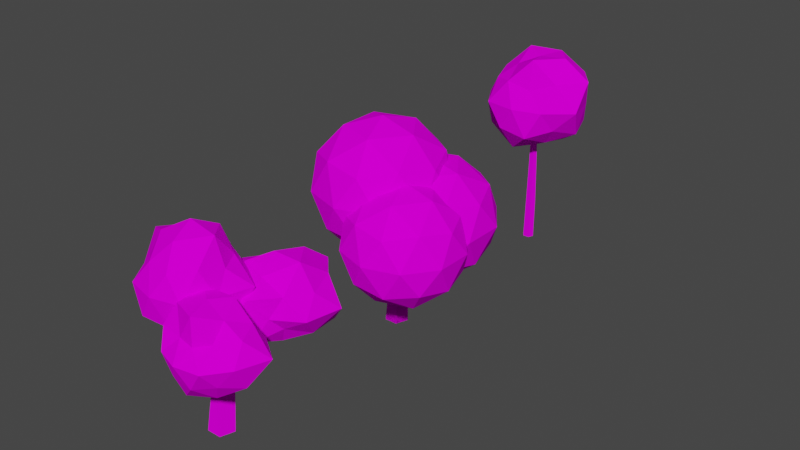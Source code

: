 # Source: Trees.blend  (saved by Blender 3.3.6; exported with 4.5.12 LTS)
import bpy
from mathutils import Matrix  # noqa: F401  (used for matrix-valued properties, if any)

bpy.ops.wm.read_factory_settings(use_empty=True)
scene = bpy.context.scene
scene.name = 'Scene'

# ---- collections
col_collection = bpy.data.collections.new('Collection'); scene.collection.children.link(col_collection)

# ---- images (referenced by path relative to the original .blend; pixels are not part of the script)
import os
ASSET_DIR = os.environ.get("B2B_ASSET_DIR", "")  # directory of the original .blend (textures are referenced by path, not embedded)
HERE = os.path.dirname(os.path.abspath(__file__))  # packed textures are extracted next to this script under _unpacked/

def load_image(name, relpath, width, height, colorspace="sRGB"):
    """Load a texture the original file referenced (path relative to the .blend, or extracted next to this script)."""
    p = next((c for c in (os.path.join(HERE, relpath), os.path.join(ASSET_DIR, relpath)) if relpath and os.path.exists(c)), "")
    if p:
        img = bpy.data.images.load(p, check_existing=True)
        img.name = name
    else:  # same state as the original file: an image datablock whose file is absent (Cycles renders it pink)
        img = bpy.data.images.new(name, width, height)
        img.source = "FILE"
        img.filepath = "//" + (relpath or name)
    img.colorspace_settings.name = colorspace
    return img
img_t_exterior_1_png = load_image('t_Exterior_1.png', 't_Exterior_1.png', 1024, 1024, 'sRGB')

# ---- materials (node trees are filled in below, after node groups)
mat_material_001 = bpy.data.materials.new('Material.001')
mat_material_001.use_transparent_shadow = False

# ---- material node trees
mat_material_001.use_nodes = True; mat_material_001.node_tree.nodes.clear()
_N = mat_material_001.node_tree.nodes; _L = mat_material_001.node_tree.links
n0 = _N.new('ShaderNodeBsdfPrincipled'); n0.name = 'Principled BSDF'; n0.location = (10, 300)
n0.distribution = 'GGX'
n0.subsurface_method = 'RANDOM_WALK_SKIN'
n0.inputs[3].default_value = 1.45
n0.inputs[13].default_value = 0.0
n0.inputs[27].default_value = (0.0, 0.0, 0.0, 1.0)
n0.inputs[28].default_value = 1.0
n1 = _N.new('ShaderNodeOutputMaterial'); n1.name = 'Material Output'; n1.location = (300, 300)
n2 = _N.new('ShaderNodeTexImage'); n2.name = 'Image Texture'; n2.location = (-280, 280)
n2.image = img_t_exterior_1_png
n2.interpolation = 'Closest'
_L.new(n0.outputs[0], n1.inputs[0])
_L.new(n2.outputs[0], n0.inputs[0])
n1.is_active_output = True

# ---- world
world_world = bpy.data.worlds.new('World'); scene.world = world_world
world_world.use_nodes = True; world_world.node_tree.nodes.clear()
_N = world_world.node_tree.nodes; _L = world_world.node_tree.links
n0 = _N.new('ShaderNodeOutputWorld'); n0.name = 'World Output'; n0.location = (300, 300)
n1 = _N.new('ShaderNodeBackground'); n1.name = 'Background'; n1.location = (10, 300)
n1.inputs[0].default_value = (0.05088, 0.05088, 0.05088, 1.0)
_L.new(n1.outputs[0], n0.inputs[0])
n0.is_active_output = True
world_world.color = (0.05088, 0.05088, 0.05088)
world_world.use_sun_shadow = False
world_world.sun_shadow_jitter_overblur = 0.0

# ---- meshes
me_cylinder = bpy.data.meshes.new('Cylinder')
me_cylinder.from_pydata([(-8.941e-09, 0.25, 0.0), (-8.921e-09, 0.116, 3.0), (0.2378, 0.07725, 0.0), (0.1103, 0.03585, 3.0), (0.1469, -0.2023, 0.0), (0.0682, -0.09387, 3.0), (-0.1469, -0.2023, 0.0), (-0.0682, -0.09387, 3.0), (-0.2378, 0.07725, 0.0), (-0.1103, 0.03585, 3.0), (0.02546, 0.2551, 0.9705), (0.03816, 0.2107, 1.948), (0.1943, 0.09345, 1.949), (0.2212, 0.1081, 0.971), (0.1313, -0.09088, 1.978), (0.1422, -0.123, 1.0), (-0.06374, -0.08759, 1.995), (-0.1023, -0.1189, 1.017), (-0.1213, 0.09877, 1.977), (-0.1745, 0.1148, 0.9991)], [], [(11, 1, 3, 12), (12, 3, 5, 14), (14, 5, 7, 16), (16, 7, 9, 18), (18, 9, 1, 11), (8, 19, 10, 0), (19, 18, 11, 10), (6, 17, 19, 8), (17, 16, 18, 19), (4, 15, 17, 6), (15, 14, 16, 17), (2, 13, 15, 4), (13, 12, 14, 15), (0, 10, 13, 2), (10, 11, 12, 13)])
_uv = me_cylinder.uv_layers.new(name='UVMap')
_uv.uv.foreach_set('vector', [0.3015, 0.03485, 0.3015, 0.2074, 0.2527, 0.2074, 0.2527, 0.03485, 0.4974, 0.03485, 0.4974, 0.2074, 0.4484, 0.2074, 0.4484, 0.03485, 0.4484, 0.03485, 0.4484, 0.2074, 0.3995, 0.2074, 0.3995, 0.03485, 0.3995, 0.03485, 0.3995, 0.2074, 0.3505, 0.2074, 0.3505, 0.03485, 0.3505, 0.03485, 0.3505, 0.2074, 0.3015, 0.2074, 0.3015, 0.03485, 0.3505, 0.03643, 0.3505, 0.2025, 0.3015, 0.2025, 0.3015, 0.03643, 0.3505, 0.03485, 0.3505, 0.1984, 0.3015, 0.1984, 0.3015, 0.03485, 0.3995, 0.03643, 0.3995, 0.2025, 0.3505, 0.2025, 0.3505, 0.03643, 0.3995, 0.03485, 0.3995, 0.1984, 0.3505, 0.1984, 0.3505, 0.03485, 0.4484, 0.03643, 0.4484, 0.2025, 0.3995, 0.2025, 0.3995, 0.03643, 0.4484, 0.03485, 0.4484, 0.1984, 0.3995, 0.1984, 0.3995, 0.03485, 0.4974, 0.03643, 0.4974, 0.2025, 0.4484, 0.2025, 0.4484, 0.03643, 0.4974, 0.03485, 0.4974, 0.1984, 0.4484, 0.1984, 0.4484, 0.03485, 0.3015, 0.03643, 0.3015, 0.2025, 0.2527, 0.2025, 0.2527, 0.03643, 0.3015, 0.03485, 0.3015, 0.1984, 0.2527, 0.1984, 0.2527, 0.03485])
me_cylinder.materials.append(mat_material_001)
me_cylinder.update()
me_icosphere = bpy.data.meshes.new('Icosphere')
me_icosphere.from_pydata([(-0.3599, -2.738e-09, 2.072), (0.3637, -0.5257, 2.625), (-0.6363, -0.8506, 2.625), (-1.254, -2.738e-09, 2.625), (-0.6363, 0.8506, 2.625), (0.3637, 0.5257, 2.625), (-0.08354, -0.8506, 3.519), (-1.084, -0.5257, 3.519), (-1.084, 0.5257, 3.519), (-0.08354, 0.8506, 3.519), (0.5345, -2.738e-09, 3.519), (-0.3599, -2.738e-09, 4.072), (-0.5224, -0.5, 2.221), (0.0654, -0.309, 2.221), (-0.09705, -0.809, 2.546), (0.4907, -2.738e-09, 2.546), (0.0654, 0.309, 2.221), (-0.8857, -2.738e-09, 2.221), (-1.048, -0.5, 2.546), (-0.5224, 0.5, 2.221), (-1.048, 0.5, 2.546), (-0.09705, 0.809, 2.546), (0.5911, -0.309, 3.072), (0.5911, 0.309, 3.072), (-0.3599, -1.0, 3.072), (0.2279, -0.809, 3.072), (-1.311, -0.309, 3.072), (-0.9477, -0.809, 3.072), (-0.9477, 0.809, 3.072), (-1.311, 0.309, 3.072), (0.2279, 0.809, 3.072), (-0.3599, 1.0, 3.072), (0.3283, -0.5, 3.598), (-0.6228, -0.809, 3.598), (-1.211, -2.738e-09, 3.598), (-0.6228, 0.809, 3.598), (0.3283, 0.5, 3.598), (-0.1975, -0.5, 3.923), (0.1658, -2.738e-09, 3.923), (-0.7852, -0.309, 3.923), (-0.7852, 0.309, 3.923), (-0.1975, 0.5, 3.923), (0.7062, -0.6109, 1.499), (1.299, -1.042, 1.952), (0.4797, -1.308, 1.952), (-0.02674, -0.6109, 1.952), (0.4797, 0.08621, 1.952), (1.299, -0.1801, 1.952), (0.9327, -1.308, 2.685), (0.1132, -1.042, 2.685), (0.1132, -0.1801, 2.685), (0.9327, 0.08621, 2.685), (1.439, -0.6109, 2.685), (0.7062, -0.6109, 3.138), (0.5731, -1.021, 1.622), (1.055, -0.8641, 1.622), (0.9216, -1.274, 1.888), (1.403, -0.6109, 1.888), (1.055, -0.3576, 1.622), (0.2754, -0.6109, 1.622), (0.1423, -1.021, 1.888), (0.5731, -0.2011, 1.622), (0.1423, -0.2011, 1.888), (0.9216, 0.05209, 1.888), (1.486, -0.8641, 2.319), (1.486, -0.3576, 2.319), (0.7062, -1.43, 2.319), (1.188, -1.274, 2.319), (-0.07315, -0.8641, 2.319), (0.2245, -1.274, 2.319), (0.2245, 0.0521, 2.319), (-0.07315, -0.3576, 2.319), (1.188, 0.0521, 2.319), (0.7062, 0.2086, 2.319), (1.27, -1.021, 2.75), (0.4908, -1.274, 2.75), (0.009132, -0.6109, 2.75), (0.4908, 0.05209, 2.75), (1.27, -0.2011, 2.75), (0.8393, -1.021, 3.016), (1.137, -0.6109, 3.016), (0.3577, -0.8641, 3.016), (0.3577, -0.3576, 3.016), (0.8393, -0.2011, 3.016), (0.4529, 0.4156, 1.646), (1.181, -0.1136, 2.099), (0.1747, -0.4406, 2.099), (-0.4474, 0.4156, 2.099), (0.1747, 1.272, 2.099), (1.181, 0.9447, 2.099), (0.7311, -0.4406, 2.832), (-0.2754, -0.1136, 2.832), (-0.2754, 0.9447, 2.832), (0.7311, 1.272, 2.832), (1.353, 0.4156, 2.832), (0.4529, 0.4156, 3.285), (0.2894, -0.08769, 1.768), (0.881, 0.1045, 1.768), (0.7175, -0.3987, 2.035), (1.309, 0.4156, 2.035), (0.881, 0.7266, 1.768), (-0.07624, 0.4156, 1.768), (-0.2398, -0.08769, 2.035), (0.2894, 0.9189, 1.768), (-0.2398, 0.9189, 2.035), (0.7175, 1.23, 2.035), (1.41, 0.1045, 2.465), (1.41, 0.7266, 2.465), (0.4529, -0.591, 2.465), (1.045, -0.3987, 2.465), (-0.5044, 0.1045, 2.465), (-0.1387, -0.3987, 2.465), (-0.1387, 1.23, 2.465), (-0.5044, 0.7266, 2.465), (1.045, 1.23, 2.465), (0.4529, 1.422, 2.465), (1.146, -0.08769, 2.896), (0.1883, -0.3987, 2.896), (-0.4033, 0.4156, 2.896), (0.1883, 1.23, 2.896), (1.146, 0.9189, 2.896), (0.6165, -0.08769, 3.163), (0.9821, 0.4156, 3.163), (0.02482, 0.1045, 3.163), (0.02482, 0.7266, 3.163), (0.6165, 0.9189, 3.163)], [], [(0, 13, 12), (1, 13, 15), (0, 12, 17), (0, 17, 19), (0, 19, 16), (1, 15, 22), (2, 14, 24), (3, 18, 26), (4, 20, 28), (5, 21, 30), (1, 22, 25), (2, 24, 27), (3, 26, 29), (4, 28, 31), (5, 30, 23), (6, 32, 37), (7, 33, 39), (8, 34, 40), (9, 35, 41), (10, 36, 38), (38, 41, 11), (38, 36, 41), (36, 9, 41), (41, 40, 11), (41, 35, 40), (35, 8, 40), (40, 39, 11), (40, 34, 39), (34, 7, 39), (39, 37, 11), (39, 33, 37), (33, 6, 37), (37, 38, 11), (37, 32, 38), (32, 10, 38), (23, 36, 10), (23, 30, 36), (30, 9, 36), (31, 35, 9), (31, 28, 35), (28, 8, 35), (29, 34, 8), (29, 26, 34), (26, 7, 34), (27, 33, 7), (27, 24, 33), (24, 6, 33), (25, 32, 6), (25, 22, 32), (22, 10, 32), (30, 31, 9), (30, 21, 31), (21, 4, 31), (28, 29, 8), (28, 20, 29), (20, 3, 29), (26, 27, 7), (26, 18, 27), (18, 2, 27), (24, 25, 6), (24, 14, 25), (14, 1, 25), (22, 23, 10), (22, 15, 23), (15, 5, 23), (16, 21, 5), (16, 19, 21), (19, 4, 21), (19, 20, 4), (19, 17, 20), (17, 3, 20), (17, 18, 3), (17, 12, 18), (12, 2, 18), (15, 16, 5), (15, 13, 16), (13, 0, 16), (12, 14, 2), (12, 13, 14), (13, 1, 14), (42, 55, 54), (43, 55, 57), (42, 54, 59), (42, 59, 61), (42, 61, 58), (43, 57, 64), (44, 56, 66), (45, 60, 68), (46, 62, 70), (47, 63, 72), (43, 64, 67), (44, 66, 69), (45, 68, 71), (46, 70, 73), (47, 72, 65), (48, 74, 79), (49, 75, 81), (50, 76, 82), (51, 77, 83), (52, 78, 80), (80, 83, 53), (80, 78, 83), (78, 51, 83), (83, 82, 53), (83, 77, 82), (77, 50, 82), (82, 81, 53), (82, 76, 81), (76, 49, 81), (81, 79, 53), (81, 75, 79), (75, 48, 79), (79, 80, 53), (79, 74, 80), (74, 52, 80), (65, 78, 52), (65, 72, 78), (72, 51, 78), (73, 77, 51), (73, 70, 77), (70, 50, 77), (71, 76, 50), (71, 68, 76), (68, 49, 76), (69, 75, 49), (69, 66, 75), (66, 48, 75), (67, 74, 48), (67, 64, 74), (64, 52, 74), (72, 73, 51), (72, 63, 73), (63, 46, 73), (70, 71, 50), (70, 62, 71), (62, 45, 71), (68, 69, 49), (68, 60, 69), (60, 44, 69), (66, 67, 48), (66, 56, 67), (56, 43, 67), (64, 65, 52), (64, 57, 65), (57, 47, 65), (58, 63, 47), (58, 61, 63), (61, 46, 63), (61, 62, 46), (61, 59, 62), (59, 45, 62), (59, 60, 45), (59, 54, 60), (54, 44, 60), (57, 58, 47), (57, 55, 58), (55, 42, 58), (54, 56, 44), (54, 55, 56), (55, 43, 56), (84, 97, 96), (85, 97, 99), (84, 96, 101), (84, 101, 103), (84, 103, 100), (85, 99, 106), (86, 98, 108), (87, 102, 110), (88, 104, 112), (89, 105, 114), (85, 106, 109), (86, 108, 111), (87, 110, 113), (88, 112, 115), (89, 114, 107), (90, 116, 121), (91, 117, 123), (92, 118, 124), (93, 119, 125), (94, 120, 122), (122, 125, 95), (122, 120, 125), (120, 93, 125), (125, 124, 95), (125, 119, 124), (119, 92, 124), (124, 123, 95), (124, 118, 123), (118, 91, 123), (123, 121, 95), (123, 117, 121), (117, 90, 121), (121, 122, 95), (121, 116, 122), (116, 94, 122), (107, 120, 94), (107, 114, 120), (114, 93, 120), (115, 119, 93), (115, 112, 119), (112, 92, 119), (113, 118, 92), (113, 110, 118), (110, 91, 118), (111, 117, 91), (111, 108, 117), (108, 90, 117), (109, 116, 90), (109, 106, 116), (106, 94, 116), (114, 115, 93), (114, 105, 115), (105, 88, 115), (112, 113, 92), (112, 104, 113), (104, 87, 113), (110, 111, 91), (110, 102, 111), (102, 86, 111), (108, 109, 90), (108, 98, 109), (98, 85, 109), (106, 107, 94), (106, 99, 107), (99, 89, 107), (100, 105, 89), (100, 103, 105), (103, 88, 105), (103, 104, 88), (103, 101, 104), (101, 87, 104), (101, 102, 87), (101, 96, 102), (96, 86, 102), (99, 100, 89), (99, 97, 100), (97, 84, 100), (96, 98, 86), (96, 97, 98), (97, 85, 98)])
_uv = me_icosphere.uv_layers.new(name='UVMap')
_uv.uv.foreach_set('vector', [0.0, 0.0, 0.06107, 3.807e-07, 0.03054, 0.05289, 0.06107, 0.1058, 0.03054, 0.05289, 0.09161, 0.05289, 0.0, 0.0, 0.06107, 3.237e-07, 0.03054, 0.05289, 0.0, 0.0, 0.06107, 3.237e-07, 0.03054, 0.05289, 0.0, 0.0, 0.06107, 3.237e-07, 0.03054, 0.05289, 0.06107, 0.1058, 0.09161, 0.05289, 0.1221, 0.1058, 0.06107, 0.1058, 0.09161, 0.05289, 0.1221, 0.1058, 0.06107, 0.1058, 0.09161, 0.05289, 0.1221, 0.1058, 0.06107, 0.1058, 0.09161, 0.05289, 0.1221, 0.1058, 0.06107, 0.1058, 0.09161, 0.05289, 0.1221, 0.1058, 0.06107, 0.1058, 0.1221, 0.1058, 0.09161, 0.1587, 0.06107, 0.1058, 0.1221, 0.1058, 0.09161, 0.1587, 0.06107, 0.1058, 0.1221, 0.1058, 0.09161, 0.1587, 0.06107, 0.1058, 0.1221, 0.1058, 0.09161, 0.1587, 0.06107, 0.1058, 0.1221, 0.1058, 0.09161, 0.1587, 0.1221, 0.2116, 0.1527, 0.1587, 0.1832, 0.2116, 0.1221, 0.2116, 0.1527, 0.1587, 0.1832, 0.2116, 0.1221, 0.2116, 0.1527, 0.1587, 0.1832, 0.2116, 0.1221, 0.2116, 0.1527, 0.1587, 0.1832, 0.2116, 0.1221, 0.2116, 0.1527, 0.1587, 0.1832, 0.2116, 0.1832, 0.2116, 0.2137, 0.1587, 0.2443, 0.2116, 0.1832, 0.2116, 0.1527, 0.1587, 0.2137, 0.1587, 0.1527, 0.1587, 0.1832, 0.1058, 0.2137, 0.1587, 0.1832, 0.2116, 0.2137, 0.1587, 0.2443, 0.2116, 0.1832, 0.2116, 0.1527, 0.1587, 0.2137, 0.1587, 0.1527, 0.1587, 0.1832, 0.1058, 0.2137, 0.1587, 0.1832, 0.2116, 0.2137, 0.1587, 0.2443, 0.2116, 0.1832, 0.2116, 0.1527, 0.1587, 0.2137, 0.1587, 0.1527, 0.1587, 0.1832, 0.1058, 0.2137, 0.1587, 0.1832, 0.2116, 0.2137, 0.1587, 0.2443, 0.2116, 0.1832, 0.2116, 0.1527, 0.1587, 0.2137, 0.1587, 0.1527, 0.1587, 0.1832, 0.1058, 0.2137, 0.1587, 0.1832, 0.2116, 0.2137, 0.1587, 0.2443, 0.2116, 0.1832, 0.2116, 0.1527, 0.1587, 0.2137, 0.1587, 0.1527, 0.1587, 0.1832, 0.1058, 0.2137, 0.1587, 0.09161, 0.1587, 0.1527, 0.1587, 0.1221, 0.2116, 0.09161, 0.1587, 0.1221, 0.1058, 0.1527, 0.1587, 0.1221, 0.1058, 0.1832, 0.1058, 0.1527, 0.1587, 0.09161, 0.1587, 0.1527, 0.1587, 0.1221, 0.2116, 0.09161, 0.1587, 0.1221, 0.1058, 0.1527, 0.1587, 0.1221, 0.1058, 0.1832, 0.1058, 0.1527, 0.1587, 0.09161, 0.1587, 0.1527, 0.1587, 0.1221, 0.2116, 0.09161, 0.1587, 0.1221, 0.1058, 0.1527, 0.1587, 0.1221, 0.1058, 0.1832, 0.1058, 0.1527, 0.1587, 0.09161, 0.1587, 0.1527, 0.1587, 0.1221, 0.2116, 0.09161, 0.1587, 0.1221, 0.1058, 0.1527, 0.1587, 0.1221, 0.1058, 0.1832, 0.1058, 0.1527, 0.1587, 0.09161, 0.1587, 0.1527, 0.1587, 0.1221, 0.2116, 0.09161, 0.1587, 0.1221, 0.1058, 0.1527, 0.1587, 0.1221, 0.1058, 0.1832, 0.1058, 0.1527, 0.1587, 0.1221, 0.1058, 0.1527, 0.05289, 0.1832, 0.1058, 0.1221, 0.1058, 0.09161, 0.05289, 0.1527, 0.05289, 0.09161, 0.05289, 0.1221, 6.656e-07, 0.1527, 0.05289, 0.1221, 0.1058, 0.1527, 0.05289, 0.1832, 0.1058, 0.1221, 0.1058, 0.09161, 0.05289, 0.1527, 0.05289, 0.09161, 0.05289, 0.1221, 6.656e-07, 0.1527, 0.05289, 0.1221, 0.1058, 0.1527, 0.05289, 0.1832, 0.1058, 0.1221, 0.1058, 0.09161, 0.05289, 0.1527, 0.05289, 0.09161, 0.05289, 0.1221, 6.656e-07, 0.1527, 0.05289, 0.1221, 0.1058, 0.1527, 0.05289, 0.1832, 0.1058, 0.1221, 0.1058, 0.09161, 0.05289, 0.1527, 0.05289, 0.09161, 0.05289, 0.1221, 6.93e-07, 0.1527, 0.05289, 0.1221, 0.1058, 0.1527, 0.05289, 0.1832, 0.1058, 0.1221, 0.1058, 0.09161, 0.05289, 0.1527, 0.05289, 0.09161, 0.05289, 0.1221, 6.383e-07, 0.1527, 0.05289, 0.03054, 0.05289, 0.09161, 0.05289, 0.06107, 0.1058, 0.03054, 0.05289, 0.06107, 3.237e-07, 0.09161, 0.05289, 0.06107, 3.237e-07, 0.1221, 6.656e-07, 0.09161, 0.05289, 0.03054, 0.05289, 0.09161, 0.05289, 0.06107, 0.1058, 0.03054, 0.05289, 0.06107, 3.237e-07, 0.09161, 0.05289, 0.06107, 3.237e-07, 0.1221, 6.656e-07, 0.09161, 0.05289, 0.03054, 0.05289, 0.09161, 0.05289, 0.06107, 0.1058, 0.03054, 0.05289, 0.06107, 3.237e-07, 0.09161, 0.05289, 0.06107, 3.237e-07, 0.1221, 6.656e-07, 0.09161, 0.05289, 0.09161, 0.05289, 0.06107, 3.237e-07, 0.1221, 6.383e-07, 0.09161, 0.05289, 0.03054, 0.05289, 0.06107, 3.237e-07, 0.03054, 0.05289, 0.0, 0.0, 0.06107, 3.237e-07, 0.03054, 0.05289, 0.09161, 0.05289, 0.06107, 0.1058, 0.03054, 0.05289, 0.06107, 3.807e-07, 0.09161, 0.05289, 0.06107, 3.807e-07, 0.1221, 6.93e-07, 0.09161, 0.05289, 0.0, 0.0, 0.06107, 3.807e-07, 0.03054, 0.05289, 0.06107, 0.1058, 0.03054, 0.05289, 0.09161, 0.05289, 0.0, 0.0, 0.06107, 3.237e-07, 0.03054, 0.05289, 0.0, 0.0, 0.06107, 3.237e-07, 0.03054, 0.05289, 0.0, 0.0, 0.06107, 3.237e-07, 0.03054, 0.05289, 0.06107, 0.1058, 0.09161, 0.05289, 0.1221, 0.1058, 0.06107, 0.1058, 0.09161, 0.05289, 0.1221, 0.1058, 0.06107, 0.1058, 0.09161, 0.05289, 0.1221, 0.1058, 0.06107, 0.1058, 0.09161, 0.05289, 0.1221, 0.1058, 0.06107, 0.1058, 0.09161, 0.05289, 0.1221, 0.1058, 0.06107, 0.1058, 0.1221, 0.1058, 0.09161, 0.1587, 0.06107, 0.1058, 0.1221, 0.1058, 0.09161, 0.1587, 0.06107, 0.1058, 0.1221, 0.1058, 0.09161, 0.1587, 0.06107, 0.1058, 0.1221, 0.1058, 0.09161, 0.1587, 0.06107, 0.1058, 0.1221, 0.1058, 0.09161, 0.1587, 0.1221, 0.2116, 0.1527, 0.1587, 0.1832, 0.2116, 0.1221, 0.2116, 0.1527, 0.1587, 0.1832, 0.2116, 0.1221, 0.2116, 0.1527, 0.1587, 0.1832, 0.2116, 0.1221, 0.2116, 0.1527, 0.1587, 0.1832, 0.2116, 0.1221, 0.2116, 0.1527, 0.1587, 0.1832, 0.2116, 0.1832, 0.2116, 0.2137, 0.1587, 0.2443, 0.2116, 0.1832, 0.2116, 0.1527, 0.1587, 0.2137, 0.1587, 0.1527, 0.1587, 0.1832, 0.1058, 0.2137, 0.1587, 0.1832, 0.2116, 0.2137, 0.1587, 0.2443, 0.2116, 0.1832, 0.2116, 0.1527, 0.1587, 0.2137, 0.1587, 0.1527, 0.1587, 0.1832, 0.1058, 0.2137, 0.1587, 0.1832, 0.2116, 0.2137, 0.1587, 0.2443, 0.2116, 0.1832, 0.2116, 0.1527, 0.1587, 0.2137, 0.1587, 0.1527, 0.1587, 0.1832, 0.1058, 0.2137, 0.1587, 0.1832, 0.2116, 0.2137, 0.1587, 0.2443, 0.2116, 0.1832, 0.2116, 0.1527, 0.1587, 0.2137, 0.1587, 0.1527, 0.1587, 0.1832, 0.1058, 0.2137, 0.1587, 0.1832, 0.2116, 0.2137, 0.1587, 0.2443, 0.2116, 0.1832, 0.2116, 0.1527, 0.1587, 0.2137, 0.1587, 0.1527, 0.1587, 0.1832, 0.1058, 0.2137, 0.1587, 0.09161, 0.1587, 0.1527, 0.1587, 0.1221, 0.2116, 0.09161, 0.1587, 0.1221, 0.1058, 0.1527, 0.1587, 0.1221, 0.1058, 0.1832, 0.1058, 0.1527, 0.1587, 0.09161, 0.1587, 0.1527, 0.1587, 0.1221, 0.2116, 0.09161, 0.1587, 0.1221, 0.1058, 0.1527, 0.1587, 0.1221, 0.1058, 0.1832, 0.1058, 0.1527, 0.1587, 0.09161, 0.1587, 0.1527, 0.1587, 0.1221, 0.2116, 0.09161, 0.1587, 0.1221, 0.1058, 0.1527, 0.1587, 0.1221, 0.1058, 0.1832, 0.1058, 0.1527, 0.1587, 0.09161, 0.1587, 0.1527, 0.1587, 0.1221, 0.2116, 0.09161, 0.1587, 0.1221, 0.1058, 0.1527, 0.1587, 0.1221, 0.1058, 0.1832, 0.1058, 0.1527, 0.1587, 0.09161, 0.1587, 0.1527, 0.1587, 0.1221, 0.2116, 0.09161, 0.1587, 0.1221, 0.1058, 0.1527, 0.1587, 0.1221, 0.1058, 0.1832, 0.1058, 0.1527, 0.1587, 0.1221, 0.1058, 0.1527, 0.05289, 0.1832, 0.1058, 0.1221, 0.1058, 0.09161, 0.05289, 0.1527, 0.05289, 0.09161, 0.05289, 0.1221, 6.656e-07, 0.1527, 0.05289, 0.1221, 0.1058, 0.1527, 0.05289, 0.1832, 0.1058, 0.1221, 0.1058, 0.09161, 0.05289, 0.1527, 0.05289, 0.09161, 0.05289, 0.1221, 6.656e-07, 0.1527, 0.05289, 0.1221, 0.1058, 0.1527, 0.05289, 0.1832, 0.1058, 0.1221, 0.1058, 0.09161, 0.05289, 0.1527, 0.05289, 0.09161, 0.05289, 0.1221, 6.656e-07, 0.1527, 0.05289, 0.1221, 0.1058, 0.1527, 0.05289, 0.1832, 0.1058, 0.1221, 0.1058, 0.09161, 0.05289, 0.1527, 0.05289, 0.09161, 0.05289, 0.1221, 6.93e-07, 0.1527, 0.05289, 0.1221, 0.1058, 0.1527, 0.05289, 0.1832, 0.1058, 0.1221, 0.1058, 0.09161, 0.05289, 0.1527, 0.05289, 0.09161, 0.05289, 0.1221, 6.383e-07, 0.1527, 0.05289, 0.03054, 0.05289, 0.09161, 0.05289, 0.06107, 0.1058, 0.03054, 0.05289, 0.06107, 3.237e-07, 0.09161, 0.05289, 0.06107, 3.237e-07, 0.1221, 6.656e-07, 0.09161, 0.05289, 0.03054, 0.05289, 0.09161, 0.05289, 0.06107, 0.1058, 0.03054, 0.05289, 0.06107, 3.237e-07, 0.09161, 0.05289, 0.06107, 3.237e-07, 0.1221, 6.656e-07, 0.09161, 0.05289, 0.03054, 0.05289, 0.09161, 0.05289, 0.06107, 0.1058, 0.03054, 0.05289, 0.06107, 3.237e-07, 0.09161, 0.05289, 0.06107, 3.237e-07, 0.1221, 6.656e-07, 0.09161, 0.05289, 0.09161, 0.05289, 0.06107, 3.237e-07, 0.1221, 6.383e-07, 0.09161, 0.05289, 0.03054, 0.05289, 0.06107, 3.237e-07, 0.03054, 0.05289, 0.0, 0.0, 0.06107, 3.237e-07, 0.03054, 0.05289, 0.09161, 0.05289, 0.06107, 0.1058, 0.03054, 0.05289, 0.06107, 3.807e-07, 0.09161, 0.05289, 0.06107, 3.807e-07, 0.1221, 6.93e-07, 0.09161, 0.05289, 0.0, 0.0, 0.06107, 3.807e-07, 0.03054, 0.05289, 0.06107, 0.1058, 0.03054, 0.05289, 0.09161, 0.05289, 0.0, 0.0, 0.06107, 3.237e-07, 0.03054, 0.05289, 0.0, 0.0, 0.06107, 3.237e-07, 0.03054, 0.05289, 0.0, 0.0, 0.06107, 3.237e-07, 0.03054, 0.05289, 0.06107, 0.1058, 0.09161, 0.05289, 0.1221, 0.1058, 0.06107, 0.1058, 0.09161, 0.05289, 0.1221, 0.1058, 0.06107, 0.1058, 0.09161, 0.05289, 0.1221, 0.1058, 0.06107, 0.1058, 0.09161, 0.05289, 0.1221, 0.1058, 0.06107, 0.1058, 0.09161, 0.05289, 0.1221, 0.1058, 0.06107, 0.1058, 0.1221, 0.1058, 0.09161, 0.1587, 0.06107, 0.1058, 0.1221, 0.1058, 0.09161, 0.1587, 0.06107, 0.1058, 0.1221, 0.1058, 0.09161, 0.1587, 0.06107, 0.1058, 0.1221, 0.1058, 0.09161, 0.1587, 0.06107, 0.1058, 0.1221, 0.1058, 0.09161, 0.1587, 0.1221, 0.2116, 0.1527, 0.1587, 0.1832, 0.2116, 0.1221, 0.2116, 0.1527, 0.1587, 0.1832, 0.2116, 0.1221, 0.2116, 0.1527, 0.1587, 0.1832, 0.2116, 0.1221, 0.2116, 0.1527, 0.1587, 0.1832, 0.2116, 0.1221, 0.2116, 0.1527, 0.1587, 0.1832, 0.2116, 0.1832, 0.2116, 0.2137, 0.1587, 0.2443, 0.2116, 0.1832, 0.2116, 0.1527, 0.1587, 0.2137, 0.1587, 0.1527, 0.1587, 0.1832, 0.1058, 0.2137, 0.1587, 0.1832, 0.2116, 0.2137, 0.1587, 0.2443, 0.2116, 0.1832, 0.2116, 0.1527, 0.1587, 0.2137, 0.1587, 0.1527, 0.1587, 0.1832, 0.1058, 0.2137, 0.1587, 0.1832, 0.2116, 0.2137, 0.1587, 0.2443, 0.2116, 0.1832, 0.2116, 0.1527, 0.1587, 0.2137, 0.1587, 0.1527, 0.1587, 0.1832, 0.1058, 0.2137, 0.1587, 0.1832, 0.2116, 0.2137, 0.1587, 0.2443, 0.2116, 0.1832, 0.2116, 0.1527, 0.1587, 0.2137, 0.1587, 0.1527, 0.1587, 0.1832, 0.1058, 0.2137, 0.1587, 0.1832, 0.2116, 0.2137, 0.1587, 0.2443, 0.2116, 0.1832, 0.2116, 0.1527, 0.1587, 0.2137, 0.1587, 0.1527, 0.1587, 0.1832, 0.1058, 0.2137, 0.1587, 0.09161, 0.1587, 0.1527, 0.1587, 0.1221, 0.2116, 0.09161, 0.1587, 0.1221, 0.1058, 0.1527, 0.1587, 0.1221, 0.1058, 0.1832, 0.1058, 0.1527, 0.1587, 0.09161, 0.1587, 0.1527, 0.1587, 0.1221, 0.2116, 0.09161, 0.1587, 0.1221, 0.1058, 0.1527, 0.1587, 0.1221, 0.1058, 0.1832, 0.1058, 0.1527, 0.1587, 0.09161, 0.1587, 0.1527, 0.1587, 0.1221, 0.2116, 0.09161, 0.1587, 0.1221, 0.1058, 0.1527, 0.1587, 0.1221, 0.1058, 0.1832, 0.1058, 0.1527, 0.1587, 0.09161, 0.1587, 0.1527, 0.1587, 0.1221, 0.2116, 0.09161, 0.1587, 0.1221, 0.1058, 0.1527, 0.1587, 0.1221, 0.1058, 0.1832, 0.1058, 0.1527, 0.1587, 0.09161, 0.1587, 0.1527, 0.1587, 0.1221, 0.2116, 0.09161, 0.1587, 0.1221, 0.1058, 0.1527, 0.1587, 0.1221, 0.1058, 0.1832, 0.1058, 0.1527, 0.1587, 0.1221, 0.1058, 0.1527, 0.05289, 0.1832, 0.1058, 0.1221, 0.1058, 0.09161, 0.05289, 0.1527, 0.05289, 0.09161, 0.05289, 0.1221, 6.656e-07, 0.1527, 0.05289, 0.1221, 0.1058, 0.1527, 0.05289, 0.1832, 0.1058, 0.1221, 0.1058, 0.09161, 0.05289, 0.1527, 0.05289, 0.09161, 0.05289, 0.1221, 6.656e-07, 0.1527, 0.05289, 0.1221, 0.1058, 0.1527, 0.05289, 0.1832, 0.1058, 0.1221, 0.1058, 0.09161, 0.05289, 0.1527, 0.05289, 0.09161, 0.05289, 0.1221, 6.656e-07, 0.1527, 0.05289, 0.1221, 0.1058, 0.1527, 0.05289, 0.1832, 0.1058, 0.1221, 0.1058, 0.09161, 0.05289, 0.1527, 0.05289, 0.09161, 0.05289, 0.1221, 6.93e-07, 0.1527, 0.05289, 0.1221, 0.1058, 0.1527, 0.05289, 0.1832, 0.1058, 0.1221, 0.1058, 0.09161, 0.05289, 0.1527, 0.05289, 0.09161, 0.05289, 0.1221, 6.383e-07, 0.1527, 0.05289, 0.03054, 0.05289, 0.09161, 0.05289, 0.06107, 0.1058, 0.03054, 0.05289, 0.06107, 3.237e-07, 0.09161, 0.05289, 0.06107, 3.237e-07, 0.1221, 6.656e-07, 0.09161, 0.05289, 0.03054, 0.05289, 0.09161, 0.05289, 0.06107, 0.1058, 0.03054, 0.05289, 0.06107, 3.237e-07, 0.09161, 0.05289, 0.06107, 3.237e-07, 0.1221, 6.656e-07, 0.09161, 0.05289, 0.03054, 0.05289, 0.09161, 0.05289, 0.06107, 0.1058, 0.03054, 0.05289, 0.06107, 3.237e-07, 0.09161, 0.05289, 0.06107, 3.237e-07, 0.1221, 6.656e-07, 0.09161, 0.05289, 0.09161, 0.05289, 0.06107, 3.237e-07, 0.1221, 6.383e-07, 0.09161, 0.05289, 0.03054, 0.05289, 0.06107, 3.237e-07, 0.03054, 0.05289, 0.0, 0.0, 0.06107, 3.237e-07, 0.03054, 0.05289, 0.09161, 0.05289, 0.06107, 0.1058, 0.03054, 0.05289, 0.06107, 3.807e-07, 0.09161, 0.05289, 0.06107, 3.807e-07, 0.1221, 6.93e-07, 0.09161, 0.05289])
me_icosphere.materials.append(mat_material_001)
me_icosphere.update()
me_cylinder_001 = bpy.data.meshes.new('Cylinder.001')
me_cylinder_001.from_pydata([(0.006433, 0.1238, 0.0), (0.005391, 0.08154, 3.0), (0.1276, 0.04435, 0.0), (0.07482, 0.0311, 3.0), (0.08131, -0.08416, 0.0), (0.0483, -0.05052, 3.0), (-0.06844, -0.08416, 0.0), (-0.03752, -0.05052, 3.0), (-0.1147, 0.04435, 0.0), (-0.06404, 0.0311, 3.0), (0.02064, 0.1159, 0.9705), (0.01981, 0.09349, 1.948), (0.1069, 0.03445, 1.949), (0.1299, 0.04184, 0.971), (0.07179, -0.05838, 1.978), (0.08583, -0.07458, 1.0), (-0.03706, -0.05673, 1.995), (-0.05068, -0.0725, 1.017), (-0.06919, 0.03713, 1.977), (-0.09097, 0.0452, 0.9991), (0.07517, -9.018e-09, 2.436), (0.8608, -0.5708, 3.141), (-0.2583, -1.026, 3.087), (-1.016, -9.018e-09, 3.081), (-0.237, 0.9608, 3.121), (0.9467, 0.6332, 3.088), (0.336, -0.8029, 4.048), (-0.6858, -0.5529, 4.097), (-0.7364, 0.5896, 4.128), (0.4131, 1.04, 4.173), (1.352, -9.018e-09, 4.265), (0.07517, -1.08e-08, 4.605), (-0.1359, -0.6495, 2.521), (0.5343, -0.3335, 2.708), (0.4024, -1.007, 2.972), (1.139, -9.265e-09, 2.969), (0.591, 0.3748, 2.595), (-0.5899, -9.018e-09, 2.55), (-0.7734, -0.6165, 2.978), (-0.08723, 0.4998, 2.776), (-0.7261, 0.5822, 3.014), (0.4007, 1.002, 2.975), (1.336, -0.4097, 3.626), (1.141, 0.3463, 3.626), (0.07517, -1.104, 3.626), (0.7401, -0.9152, 3.626), (-1.017, -0.3549, 3.626), (-0.6403, -0.9847, 3.626), (-0.6667, 1.021, 3.626), (-1.031, 0.3595, 3.626), (0.7351, 0.9083, 3.626), (0.07517, 1.225, 3.626), (0.8781, -0.5834, 4.24), (-0.2032, -0.8566, 4.183), (-0.8439, -9.018e-09, 4.194), (-0.271, 1.065, 4.319), (0.895, 0.5957, 4.253), (0.2821, -0.6367, 4.71), (0.7262, -8.196e-09, 4.68), (-0.3234, -0.2895, 4.423), (-0.44, 0.3743, 4.657), (0.2661, 0.5875, 4.626)], [], [(11, 1, 3, 12), (12, 3, 5, 14), (14, 5, 7, 16), (16, 7, 9, 18), (18, 9, 1, 11), (8, 19, 10, 0), (19, 18, 11, 10), (6, 17, 19, 8), (17, 16, 18, 19), (4, 15, 17, 6), (15, 14, 16, 17), (2, 13, 15, 4), (13, 12, 14, 15), (0, 10, 13, 2), (10, 11, 12, 13), (20, 33, 32), (21, 33, 35), (20, 32, 37), (20, 37, 39), (20, 39, 36), (21, 35, 42), (22, 34, 44), (23, 38, 46), (24, 40, 48), (25, 41, 50), (21, 42, 45), (22, 44, 47), (23, 46, 49), (24, 48, 51), (25, 50, 43), (26, 52, 57), (27, 53, 59), (28, 54, 60), (29, 55, 61), (30, 56, 58), (58, 61, 31), (58, 56, 61), (56, 29, 61), (61, 60, 31), (61, 55, 60), (55, 28, 60), (60, 59, 31), (60, 54, 59), (54, 27, 59), (59, 57, 31), (59, 53, 57), (53, 26, 57), (57, 58, 31), (57, 52, 58), (52, 30, 58), (43, 56, 30), (43, 50, 56), (50, 29, 56), (51, 55, 29), (51, 48, 55), (48, 28, 55), (49, 54, 28), (49, 46, 54), (46, 27, 54), (47, 53, 27), (47, 44, 53), (44, 26, 53), (45, 52, 26), (45, 42, 52), (42, 30, 52), (50, 51, 29), (50, 41, 51), (41, 24, 51), (48, 49, 28), (48, 40, 49), (40, 23, 49), (46, 47, 27), (46, 38, 47), (38, 22, 47), (44, 45, 26), (44, 34, 45), (34, 21, 45), (42, 43, 30), (42, 35, 43), (35, 25, 43), (36, 41, 25), (36, 39, 41), (39, 24, 41), (39, 40, 24), (39, 37, 40), (37, 23, 40), (37, 38, 23), (37, 32, 38), (32, 22, 38), (35, 36, 25), (35, 33, 36), (33, 20, 36), (32, 34, 22), (32, 33, 34), (33, 21, 34)])
_uv = me_cylinder_001.uv_layers.new(name='UVMap')
_uv.uv.foreach_set('vector', [0.3015, 0.03485, 0.3015, 0.2074, 0.2527, 0.2074, 0.2527, 0.03485, 0.4974, 0.03485, 0.4974, 0.2074, 0.4484, 0.2074, 0.4484, 0.03485, 0.4484, 0.03485, 0.4484, 0.2074, 0.3995, 0.2074, 0.3995, 0.03485, 0.3995, 0.03485, 0.3995, 0.2074, 0.3505, 0.2074, 0.3505, 0.03485, 0.3505, 0.03485, 0.3505, 0.2074, 0.3015, 0.2074, 0.3015, 0.03485, 0.3505, 0.03643, 0.3505, 0.2025, 0.3015, 0.2025, 0.3015, 0.03643, 0.3505, 0.03485, 0.3505, 0.1984, 0.3015, 0.1984, 0.3015, 0.03485, 0.3995, 0.03643, 0.3995, 0.2025, 0.3505, 0.2025, 0.3505, 0.03643, 0.3995, 0.03485, 0.3995, 0.1984, 0.3505, 0.1984, 0.3505, 0.03485, 0.4484, 0.03643, 0.4484, 0.2025, 0.3995, 0.2025, 0.3995, 0.03643, 0.4484, 0.03485, 0.4484, 0.1984, 0.3995, 0.1984, 0.3995, 0.03485, 0.4974, 0.03643, 0.4974, 0.2025, 0.4484, 0.2025, 0.4484, 0.03643, 0.4974, 0.03485, 0.4974, 0.1984, 0.4484, 0.1984, 0.4484, 0.03485, 0.3015, 0.03643, 0.3015, 0.2025, 0.2527, 0.2025, 0.2527, 0.03643, 0.3015, 0.03485, 0.3015, 0.1984, 0.2527, 0.1984, 0.2527, 0.03485, 0.0, 0.0, 0.06107, 3.807e-07, 0.03054, 0.05289, 0.06107, 0.1058, 0.03054, 0.05289, 0.09161, 0.05289, 0.0, 0.0, 0.06107, 3.237e-07, 0.03054, 0.05289, 0.0, 0.0, 0.06107, 3.237e-07, 0.03054, 0.05289, 0.0, 0.0, 0.06107, 3.237e-07, 0.03054, 0.05289, 0.06107, 0.1058, 0.09161, 0.05289, 0.1221, 0.1058, 0.06107, 0.1058, 0.09161, 0.05289, 0.1221, 0.1058, 0.06107, 0.1058, 0.09161, 0.05289, 0.1221, 0.1058, 0.06107, 0.1058, 0.09161, 0.05289, 0.1221, 0.1058, 0.06107, 0.1058, 0.09161, 0.05289, 0.1221, 0.1058, 0.06107, 0.1058, 0.1221, 0.1058, 0.09161, 0.1587, 0.06107, 0.1058, 0.1221, 0.1058, 0.09161, 0.1587, 0.06107, 0.1058, 0.1221, 0.1058, 0.09161, 0.1587, 0.06107, 0.1058, 0.1221, 0.1058, 0.09161, 0.1587, 0.06107, 0.1058, 0.1221, 0.1058, 0.09161, 0.1587, 0.1221, 0.2116, 0.1527, 0.1587, 0.1832, 0.2116, 0.1221, 0.2116, 0.1527, 0.1587, 0.1832, 0.2116, 0.1221, 0.2116, 0.1527, 0.1587, 0.1832, 0.2116, 0.1221, 0.2116, 0.1527, 0.1587, 0.1832, 0.2116, 0.1221, 0.2116, 0.1527, 0.1587, 0.1832, 0.2116, 0.1832, 0.2116, 0.2137, 0.1587, 0.2443, 0.2116, 0.1832, 0.2116, 0.1527, 0.1587, 0.2137, 0.1587, 0.1527, 0.1587, 0.1832, 0.1058, 0.2137, 0.1587, 0.1832, 0.2116, 0.2137, 0.1587, 0.2443, 0.2116, 0.1832, 0.2116, 0.1527, 0.1587, 0.2137, 0.1587, 0.1527, 0.1587, 0.1832, 0.1058, 0.2137, 0.1587, 0.1832, 0.2116, 0.2137, 0.1587, 0.2443, 0.2116, 0.1832, 0.2116, 0.1527, 0.1587, 0.2137, 0.1587, 0.1527, 0.1587, 0.1832, 0.1058, 0.2137, 0.1587, 0.1832, 0.2116, 0.2137, 0.1587, 0.2443, 0.2116, 0.1832, 0.2116, 0.1527, 0.1587, 0.2137, 0.1587, 0.1527, 0.1587, 0.1832, 0.1058, 0.2137, 0.1587, 0.1832, 0.2116, 0.2137, 0.1587, 0.2443, 0.2116, 0.1832, 0.2116, 0.1527, 0.1587, 0.2137, 0.1587, 0.1527, 0.1587, 0.1832, 0.1058, 0.2137, 0.1587, 0.09161, 0.1587, 0.1527, 0.1587, 0.1221, 0.2116, 0.09161, 0.1587, 0.1221, 0.1058, 0.1527, 0.1587, 0.1221, 0.1058, 0.1832, 0.1058, 0.1527, 0.1587, 0.09161, 0.1587, 0.1527, 0.1587, 0.1221, 0.2116, 0.09161, 0.1587, 0.1221, 0.1058, 0.1527, 0.1587, 0.1221, 0.1058, 0.1832, 0.1058, 0.1527, 0.1587, 0.09161, 0.1587, 0.1527, 0.1587, 0.1221, 0.2116, 0.09161, 0.1587, 0.1221, 0.1058, 0.1527, 0.1587, 0.1221, 0.1058, 0.1832, 0.1058, 0.1527, 0.1587, 0.09161, 0.1587, 0.1527, 0.1587, 0.1221, 0.2116, 0.09161, 0.1587, 0.1221, 0.1058, 0.1527, 0.1587, 0.1221, 0.1058, 0.1832, 0.1058, 0.1527, 0.1587, 0.09161, 0.1587, 0.1527, 0.1587, 0.1221, 0.2116, 0.09161, 0.1587, 0.1221, 0.1058, 0.1527, 0.1587, 0.1221, 0.1058, 0.1832, 0.1058, 0.1527, 0.1587, 0.1221, 0.1058, 0.1527, 0.05289, 0.1832, 0.1058, 0.1221, 0.1058, 0.09161, 0.05289, 0.1527, 0.05289, 0.09161, 0.05289, 0.1221, 6.656e-07, 0.1527, 0.05289, 0.1221, 0.1058, 0.1527, 0.05289, 0.1832, 0.1058, 0.1221, 0.1058, 0.09161, 0.05289, 0.1527, 0.05289, 0.09161, 0.05289, 0.1221, 6.656e-07, 0.1527, 0.05289, 0.1221, 0.1058, 0.1527, 0.05289, 0.1832, 0.1058, 0.1221, 0.1058, 0.09161, 0.05289, 0.1527, 0.05289, 0.09161, 0.05289, 0.1221, 6.656e-07, 0.1527, 0.05289, 0.1221, 0.1058, 0.1527, 0.05289, 0.1832, 0.1058, 0.1221, 0.1058, 0.09161, 0.05289, 0.1527, 0.05289, 0.09161, 0.05289, 0.1221, 6.93e-07, 0.1527, 0.05289, 0.1221, 0.1058, 0.1527, 0.05289, 0.1832, 0.1058, 0.1221, 0.1058, 0.09161, 0.05289, 0.1527, 0.05289, 0.09161, 0.05289, 0.1221, 6.383e-07, 0.1527, 0.05289, 0.03054, 0.05289, 0.09161, 0.05289, 0.06107, 0.1058, 0.03054, 0.05289, 0.06107, 3.237e-07, 0.09161, 0.05289, 0.06107, 3.237e-07, 0.1221, 6.656e-07, 0.09161, 0.05289, 0.03054, 0.05289, 0.09161, 0.05289, 0.06107, 0.1058, 0.03054, 0.05289, 0.06107, 3.237e-07, 0.09161, 0.05289, 0.06107, 3.237e-07, 0.1221, 6.656e-07, 0.09161, 0.05289, 0.03054, 0.05289, 0.09161, 0.05289, 0.06107, 0.1058, 0.03054, 0.05289, 0.06107, 3.237e-07, 0.09161, 0.05289, 0.06107, 3.237e-07, 0.1221, 6.656e-07, 0.09161, 0.05289, 0.09161, 0.05289, 0.06107, 3.237e-07, 0.1221, 6.383e-07, 0.09161, 0.05289, 0.03054, 0.05289, 0.06107, 3.237e-07, 0.03054, 0.05289, 0.0, 0.0, 0.06107, 3.237e-07, 0.03054, 0.05289, 0.09161, 0.05289, 0.06107, 0.1058, 0.03054, 0.05289, 0.06107, 3.807e-07, 0.09161, 0.05289, 0.06107, 3.807e-07, 0.1221, 6.93e-07, 0.09161, 0.05289])
me_cylinder_001.materials.append(mat_material_001)
me_cylinder_001.update()
me_cylinder_002 = bpy.data.meshes.new('Cylinder.002')
me_cylinder_002.from_pydata([(-0.0008184, 0.2665, 0.0), (-8.921e-09, 0.116, 3.0), (0.2543, 0.08117, 0.0), (0.1103, 0.03585, 3.0), (0.1569, -0.2187, 0.0), (0.0682, -0.09387, 3.0), (-0.1585, -0.2187, 0.0), (-0.0682, -0.09387, 3.0), (-0.2559, 0.08117, 0.0), (-0.1103, 0.03585, 3.0), (0.0265, 0.331, 0.9281), (0.03816, 0.3232, 1.938), (0.1943, 0.206, 1.938), (0.2366, 0.175, 0.9511), (0.1313, 0.02162, 1.967), (0.1518, -0.06638, 1.015), (-0.06374, 0.02491, 1.985), (-0.1106, -0.05951, 1.032), (-0.1213, 0.2113, 1.966), (-0.1881, 0.1861, 0.978), (0.008772, 0.1204, 1.342), (0.008772, 1.124, 1.983), (0.1031, 0.08615, 1.401), (0.05254, 1.108, 2.01), (0.06706, 0.03072, 1.497), (0.03582, 1.083, 2.055), (-0.04951, 0.03072, 1.497), (-0.01828, 1.083, 2.055), (-0.08553, 0.08615, 1.401), (-0.03499, 1.108, 2.01), (0.01887, 0.4548, 1.532), (0.02391, 0.7819, 1.742), (0.08583, 0.7588, 1.782), (0.09652, 0.4258, 1.583), (0.06085, 0.7322, 1.851), (0.06519, 0.3899, 1.668), (-0.01651, 0.7389, 1.853), (-0.03182, 0.3967, 1.67), (-0.03934, 0.7695, 1.786), (-0.06045, 0.4368, 1.586), (-0.3599, -2.372e-09, 2.199), (0.2527, -0.4451, 2.751), (-0.6756, -0.9716, 2.619), (-1.323, -2.738e-09, 2.648), (-0.6274, 0.8232, 2.697), (0.3095, 0.4864, 2.716), (-0.09127, -0.8268, 3.564), (-0.974, -0.4461, 3.509), (-0.9247, 0.4103, 3.479), (-0.1402, 0.6763, 3.485), (0.4407, -2.738e-09, 3.53), (-0.3599, -2.283e-09, 4.216), (-0.5307, -0.5256, 2.236), (0.1181, -0.3473, 2.174), (-0.07361, -0.8812, 2.557), (0.5623, -2.738e-09, 2.56), (0.05565, 0.3019, 2.299), (-0.8713, -2.593e-09, 2.302), (-1.099, -0.5369, 2.565), (-0.5241, 0.5052, 2.27), (-1.233, 0.6347, 2.462), (-0.04457, 0.9705, 2.499), (0.5401, -0.2924, 3.13), (0.7508, 0.3609, 3.13), (-0.3599, -1.029, 3.13), (0.2749, -0.8737, 3.13), (-1.358, -0.3243, 3.13), (-0.9921, -0.8702, 3.13), (-1.071, 0.9787, 3.13), (-1.411, 0.3414, 3.13), (0.1767, 0.7386, 3.13), (-0.3599, 0.983, 3.13), (0.3544, -0.519, 3.675), (-0.6043, -0.7522, 3.619), (-1.347, 6.553e-10, 3.74), (-0.5973, 0.7304, 3.604), (0.2132, 0.4164, 3.568), (-0.1826, -0.5457, 4.058), (0.2323, -3.073e-09, 4.088), (-0.788, -0.311, 3.986), (-0.7403, 0.2764, 3.891), (-0.1983, 0.4975, 3.976), (0.7062, -0.6655, 1.659), (1.303, -1.099, 2.086), (0.4873, -1.339, 2.101), (0.01647, -0.6655, 2.11), (0.4827, 0.02239, 2.093), (1.104, -0.3764, 2.209), (0.8765, -1.19, 2.73), (0.0865, -1.116, 2.838), (0.1511, -0.2622, 2.798), (0.9117, -0.03305, 2.787), (1.506, -0.6655, 2.855), (0.7062, -0.6655, 3.337), (0.5479, -1.153, 1.626), (1.084, -0.9398, 1.7), (0.9284, -1.349, 2.011), (1.527, -0.6655, 1.948), (1.118, -0.3665, 1.632), (0.3013, -0.6655, 1.8), (0.1926, -1.039, 2.063), (0.5626, -0.2235, 1.703), (0.03897, -0.1807, 1.945), (0.9518, 0.09034, 1.964), (1.584, -0.9508, 2.455), (1.807, -0.3079, 2.455), (0.7062, -1.492, 2.455), (1.24, -1.4, 2.455), (-0.1329, -0.9382, 2.455), (0.2259, -1.327, 2.455), (0.2621, -0.05421, 2.455), (0.1691, -0.491, 2.455), (1.249, 0.08105, 2.455), (0.7062, 0.1166, 2.455), (1.169, -1.002, 2.808), (0.5457, -1.16, 2.776), (-0.02696, -0.6655, 2.908), (0.5294, -0.1215, 2.808), (1.297, -0.236, 2.907), (0.8684, -1.165, 3.304), (1.093, -0.6655, 3.08), (0.3041, -0.9577, 3.259), (0.281, -0.3566, 3.305), (0.8556, -0.2058, 3.237), (0.4529, 1.123, 1.604), (1.051, 0.6884, 2.243), (0.1966, 0.3338, 2.19), (-0.4176, 1.123, 2.166), (0.1432, 2.076, 2.088), (1.285, 1.727, 2.073), (0.7755, 0.13, 2.965), (-0.3036, 0.5731, 2.902), (-0.234, 1.622, 2.851), (0.78, 2.129, 2.974), (1.399, 1.123, 2.908), (0.4529, 1.123, 3.408), (0.3041, 0.6647, 1.909), (0.8614, 0.8259, 1.864), (0.735, 0.2547, 2.043), (1.328, 1.123, 2.07), (0.897, 1.445, 1.78), (-0.03046, 1.123, 1.906), (-0.2249, 0.6303, 2.097), (0.2992, 1.596, 1.879), (-0.3511, 1.707, 1.985), (0.7318, 1.981, 2.051), (1.52, 0.7761, 2.515), (1.664, 1.516, 2.515), (0.4529, -0.1268, 2.515), (0.9565, 0.4296, 2.515), (-0.626, 0.7722, 2.515), (-0.3388, 0.03298, 2.515), (-0.2606, 2.105, 2.515), (-0.6722, 1.488, 2.515), (0.9794, 1.847, 2.515), (0.4529, 2.006, 2.515), (1.143, 0.6217, 2.943), (0.1646, 0.2352, 3.001), (-0.4231, 1.123, 2.96), (0.2046, 1.887, 2.908), (1.212, 1.675, 3.005), (0.6056, 0.6529, 3.144), (1.081, 1.123, 3.401), (0.03105, 0.8162, 3.197), (0.07333, 1.399, 3.097), (0.6344, 1.681, 3.324)], [], [(11, 1, 3, 12), (12, 3, 5, 14), (14, 5, 7, 16), (16, 7, 9, 18), (18, 9, 1, 11), (8, 19, 10, 0), (19, 18, 11, 10), (6, 17, 19, 8), (17, 16, 18, 19), (4, 15, 17, 6), (15, 14, 16, 17), (2, 13, 15, 4), (13, 12, 14, 15), (0, 10, 13, 2), (10, 11, 12, 13), (31, 21, 23, 32), (32, 23, 25, 34), (34, 25, 27, 36), (36, 27, 29, 38), (38, 29, 21, 31), (28, 39, 30, 20), (39, 38, 31, 30), (26, 37, 39, 28), (37, 36, 38, 39), (24, 35, 37, 26), (35, 34, 36, 37), (22, 33, 35, 24), (33, 32, 34, 35), (20, 30, 33, 22), (30, 31, 32, 33), (40, 53, 52), (41, 53, 55), (40, 52, 57), (40, 57, 59), (40, 59, 56), (41, 55, 62), (42, 54, 64), (43, 58, 66), (44, 60, 68), (45, 61, 70), (41, 62, 65), (42, 64, 67), (43, 66, 69), (44, 68, 71), (45, 70, 63), (46, 72, 77), (47, 73, 79), (48, 74, 80), (49, 75, 81), (50, 76, 78), (78, 81, 51), (78, 76, 81), (76, 49, 81), (81, 80, 51), (81, 75, 80), (75, 48, 80), (80, 79, 51), (80, 74, 79), (74, 47, 79), (79, 77, 51), (79, 73, 77), (73, 46, 77), (77, 78, 51), (77, 72, 78), (72, 50, 78), (63, 76, 50), (63, 70, 76), (70, 49, 76), (71, 75, 49), (71, 68, 75), (68, 48, 75), (69, 74, 48), (69, 66, 74), (66, 47, 74), (67, 73, 47), (67, 64, 73), (64, 46, 73), (65, 72, 46), (65, 62, 72), (62, 50, 72), (70, 71, 49), (70, 61, 71), (61, 44, 71), (68, 69, 48), (68, 60, 69), (60, 43, 69), (66, 67, 47), (66, 58, 67), (58, 42, 67), (64, 65, 46), (64, 54, 65), (54, 41, 65), (62, 63, 50), (62, 55, 63), (55, 45, 63), (56, 61, 45), (56, 59, 61), (59, 44, 61), (59, 60, 44), (59, 57, 60), (57, 43, 60), (57, 58, 43), (57, 52, 58), (52, 42, 58), (55, 56, 45), (55, 53, 56), (53, 40, 56), (52, 54, 42), (52, 53, 54), (53, 41, 54), (82, 95, 94), (83, 95, 97), (82, 94, 99), (82, 99, 101), (82, 101, 98), (83, 97, 104), (84, 96, 106), (85, 100, 108), (86, 102, 110), (87, 103, 112), (83, 104, 107), (84, 106, 109), (85, 108, 111), (86, 110, 113), (87, 112, 105), (88, 114, 119), (89, 115, 121), (90, 116, 122), (91, 117, 123), (92, 118, 120), (120, 123, 93), (120, 118, 123), (118, 91, 123), (123, 122, 93), (123, 117, 122), (117, 90, 122), (122, 121, 93), (122, 116, 121), (116, 89, 121), (121, 119, 93), (121, 115, 119), (115, 88, 119), (119, 120, 93), (119, 114, 120), (114, 92, 120), (105, 118, 92), (105, 112, 118), (112, 91, 118), (113, 117, 91), (113, 110, 117), (110, 90, 117), (111, 116, 90), (111, 108, 116), (108, 89, 116), (109, 115, 89), (109, 106, 115), (106, 88, 115), (107, 114, 88), (107, 104, 114), (104, 92, 114), (112, 113, 91), (112, 103, 113), (103, 86, 113), (110, 111, 90), (110, 102, 111), (102, 85, 111), (108, 109, 89), (108, 100, 109), (100, 84, 109), (106, 107, 88), (106, 96, 107), (96, 83, 107), (104, 105, 92), (104, 97, 105), (97, 87, 105), (98, 103, 87), (98, 101, 103), (101, 86, 103), (101, 102, 86), (101, 99, 102), (99, 85, 102), (99, 100, 85), (99, 94, 100), (94, 84, 100), (97, 98, 87), (97, 95, 98), (95, 82, 98), (94, 96, 84), (94, 95, 96), (95, 83, 96), (124, 137, 136), (125, 137, 139), (124, 136, 141), (124, 141, 143), (124, 143, 140), (125, 139, 146), (126, 138, 148), (127, 142, 150), (128, 144, 152), (129, 145, 154), (125, 146, 149), (126, 148, 151), (127, 150, 153), (128, 152, 155), (129, 154, 147), (130, 156, 161), (131, 157, 163), (132, 158, 164), (133, 159, 165), (134, 160, 162), (162, 165, 135), (162, 160, 165), (160, 133, 165), (165, 164, 135), (165, 159, 164), (159, 132, 164), (164, 163, 135), (164, 158, 163), (158, 131, 163), (163, 161, 135), (163, 157, 161), (157, 130, 161), (161, 162, 135), (161, 156, 162), (156, 134, 162), (147, 160, 134), (147, 154, 160), (154, 133, 160), (155, 159, 133), (155, 152, 159), (152, 132, 159), (153, 158, 132), (153, 150, 158), (150, 131, 158), (151, 157, 131), (151, 148, 157), (148, 130, 157), (149, 156, 130), (149, 146, 156), (146, 134, 156), (154, 155, 133), (154, 145, 155), (145, 128, 155), (152, 153, 132), (152, 144, 153), (144, 127, 153), (150, 151, 131), (150, 142, 151), (142, 126, 151), (148, 149, 130), (148, 138, 149), (138, 125, 149), (146, 147, 134), (146, 139, 147), (139, 129, 147), (140, 145, 129), (140, 143, 145), (143, 128, 145), (143, 144, 128), (143, 141, 144), (141, 127, 144), (141, 142, 127), (141, 136, 142), (136, 126, 142), (139, 140, 129), (139, 137, 140), (137, 124, 140), (136, 138, 126), (136, 137, 138), (137, 125, 138)])
_uv = me_cylinder_002.uv_layers.new(name='UVMap')
_uv.uv.foreach_set('vector', [0.3015, 0.03485, 0.3015, 0.2074, 0.2527, 0.2074, 0.2527, 0.03485, 0.4974, 0.03485, 0.4974, 0.2074, 0.4484, 0.2074, 0.4484, 0.03485, 0.4484, 0.03485, 0.4484, 0.2074, 0.3995, 0.2074, 0.3995, 0.03485, 0.3995, 0.03485, 0.3995, 0.2074, 0.3505, 0.2074, 0.3505, 0.03485, 0.3505, 0.03485, 0.3505, 0.2074, 0.3015, 0.2074, 0.3015, 0.03485, 0.3505, 0.03643, 0.3505, 0.2025, 0.3015, 0.2025, 0.3015, 0.03643, 0.3505, 0.03485, 0.3505, 0.1984, 0.3015, 0.1984, 0.3015, 0.03485, 0.3995, 0.03643, 0.3995, 0.2025, 0.3505, 0.2025, 0.3505, 0.03643, 0.3995, 0.03485, 0.3995, 0.1984, 0.3505, 0.1984, 0.3505, 0.03485, 0.4484, 0.03643, 0.4484, 0.2025, 0.3995, 0.2025, 0.3995, 0.03643, 0.4484, 0.03485, 0.4484, 0.1984, 0.3995, 0.1984, 0.3995, 0.03485, 0.4974, 0.03643, 0.4974, 0.2025, 0.4484, 0.2025, 0.4484, 0.03643, 0.4974, 0.03485, 0.4974, 0.1984, 0.4484, 0.1984, 0.4484, 0.03485, 0.3015, 0.03643, 0.3015, 0.2025, 0.2527, 0.2025, 0.2527, 0.03643, 0.3015, 0.03485, 0.3015, 0.1984, 0.2527, 0.1984, 0.2527, 0.03485, 0.3015, 0.03485, 0.3015, 0.2074, 0.2527, 0.2074, 0.2527, 0.03485, 0.4974, 0.03485, 0.4974, 0.2074, 0.4484, 0.2074, 0.4484, 0.03485, 0.4484, 0.03485, 0.4484, 0.2074, 0.3995, 0.2074, 0.3995, 0.03485, 0.3995, 0.03485, 0.3995, 0.2074, 0.3505, 0.2074, 0.3505, 0.03485, 0.3505, 0.03485, 0.3505, 0.2074, 0.3015, 0.2074, 0.3015, 0.03485, 0.3505, 0.03643, 0.3505, 0.2025, 0.3015, 0.2025, 0.3015, 0.03643, 0.3505, 0.03485, 0.3505, 0.1984, 0.3015, 0.1984, 0.3015, 0.03485, 0.3995, 0.03643, 0.3995, 0.2025, 0.3505, 0.2025, 0.3505, 0.03643, 0.3995, 0.03485, 0.3995, 0.1984, 0.3505, 0.1984, 0.3505, 0.03485, 0.4484, 0.03643, 0.4484, 0.2025, 0.3995, 0.2025, 0.3995, 0.03643, 0.4484, 0.03485, 0.4484, 0.1984, 0.3995, 0.1984, 0.3995, 0.03485, 0.4974, 0.03643, 0.4974, 0.2025, 0.4484, 0.2025, 0.4484, 0.03643, 0.4974, 0.03485, 0.4974, 0.1984, 0.4484, 0.1984, 0.4484, 0.03485, 0.3015, 0.03643, 0.3015, 0.2025, 0.2527, 0.2025, 0.2527, 0.03643, 0.3015, 0.03485, 0.3015, 0.1984, 0.2527, 0.1984, 0.2527, 0.03485, 0.0, 0.0, 0.06107, 3.807e-07, 0.03054, 0.05289, 0.06107, 0.1058, 0.03054, 0.05289, 0.09161, 0.05289, 0.0, 0.0, 0.06107, 3.237e-07, 0.03054, 0.05289, 0.0, 0.0, 0.06107, 3.237e-07, 0.03054, 0.05289, 0.0, 0.0, 0.06107, 3.237e-07, 0.03054, 0.05289, 0.06107, 0.1058, 0.09161, 0.05289, 0.1221, 0.1058, 0.06107, 0.1058, 0.09161, 0.05289, 0.1221, 0.1058, 0.06107, 0.1058, 0.09161, 0.05289, 0.1221, 0.1058, 0.06107, 0.1058, 0.09161, 0.05289, 0.1221, 0.1058, 0.06107, 0.1058, 0.09161, 0.05289, 0.1221, 0.1058, 0.06107, 0.1058, 0.1221, 0.1058, 0.09161, 0.1587, 0.06107, 0.1058, 0.1221, 0.1058, 0.09161, 0.1587, 0.06107, 0.1058, 0.1221, 0.1058, 0.09161, 0.1587, 0.06107, 0.1058, 0.1221, 0.1058, 0.09161, 0.1587, 0.06107, 0.1058, 0.1221, 0.1058, 0.09161, 0.1587, 0.1221, 0.2116, 0.1527, 0.1587, 0.1832, 0.2116, 0.1221, 0.2116, 0.1527, 0.1587, 0.1832, 0.2116, 0.1221, 0.2116, 0.1527, 0.1587, 0.1832, 0.2116, 0.1221, 0.2116, 0.1527, 0.1587, 0.1832, 0.2116, 0.1221, 0.2116, 0.1527, 0.1587, 0.1832, 0.2116, 0.1832, 0.2116, 0.2137, 0.1587, 0.2443, 0.2116, 0.1832, 0.2116, 0.1527, 0.1587, 0.2137, 0.1587, 0.1527, 0.1587, 0.1832, 0.1058, 0.2137, 0.1587, 0.1832, 0.2116, 0.2137, 0.1587, 0.2443, 0.2116, 0.1832, 0.2116, 0.1527, 0.1587, 0.2137, 0.1587, 0.1527, 0.1587, 0.1832, 0.1058, 0.2137, 0.1587, 0.1832, 0.2116, 0.2137, 0.1587, 0.2443, 0.2116, 0.1832, 0.2116, 0.1527, 0.1587, 0.2137, 0.1587, 0.1527, 0.1587, 0.1832, 0.1058, 0.2137, 0.1587, 0.1832, 0.2116, 0.2137, 0.1587, 0.2443, 0.2116, 0.1832, 0.2116, 0.1527, 0.1587, 0.2137, 0.1587, 0.1527, 0.1587, 0.1832, 0.1058, 0.2137, 0.1587, 0.1832, 0.2116, 0.2137, 0.1587, 0.2443, 0.2116, 0.1832, 0.2116, 0.1527, 0.1587, 0.2137, 0.1587, 0.1527, 0.1587, 0.1832, 0.1058, 0.2137, 0.1587, 0.09161, 0.1587, 0.1527, 0.1587, 0.1221, 0.2116, 0.09161, 0.1587, 0.1221, 0.1058, 0.1527, 0.1587, 0.1221, 0.1058, 0.1832, 0.1058, 0.1527, 0.1587, 0.09161, 0.1587, 0.1527, 0.1587, 0.1221, 0.2116, 0.09161, 0.1587, 0.1221, 0.1058, 0.1527, 0.1587, 0.1221, 0.1058, 0.1832, 0.1058, 0.1527, 0.1587, 0.09161, 0.1587, 0.1527, 0.1587, 0.1221, 0.2116, 0.09161, 0.1587, 0.1221, 0.1058, 0.1527, 0.1587, 0.1221, 0.1058, 0.1832, 0.1058, 0.1527, 0.1587, 0.09161, 0.1587, 0.1527, 0.1587, 0.1221, 0.2116, 0.09161, 0.1587, 0.1221, 0.1058, 0.1527, 0.1587, 0.1221, 0.1058, 0.1832, 0.1058, 0.1527, 0.1587, 0.09161, 0.1587, 0.1527, 0.1587, 0.1221, 0.2116, 0.09161, 0.1587, 0.1221, 0.1058, 0.1527, 0.1587, 0.1221, 0.1058, 0.1832, 0.1058, 0.1527, 0.1587, 0.1221, 0.1058, 0.1527, 0.05289, 0.1832, 0.1058, 0.1221, 0.1058, 0.09161, 0.05289, 0.1527, 0.05289, 0.09161, 0.05289, 0.1221, 6.656e-07, 0.1527, 0.05289, 0.1221, 0.1058, 0.1527, 0.05289, 0.1832, 0.1058, 0.1221, 0.1058, 0.09161, 0.05289, 0.1527, 0.05289, 0.09161, 0.05289, 0.1221, 6.656e-07, 0.1527, 0.05289, 0.1221, 0.1058, 0.1527, 0.05289, 0.1832, 0.1058, 0.1221, 0.1058, 0.09161, 0.05289, 0.1527, 0.05289, 0.09161, 0.05289, 0.1221, 6.656e-07, 0.1527, 0.05289, 0.1221, 0.1058, 0.1527, 0.05289, 0.1832, 0.1058, 0.1221, 0.1058, 0.09161, 0.05289, 0.1527, 0.05289, 0.09161, 0.05289, 0.1221, 6.93e-07, 0.1527, 0.05289, 0.1221, 0.1058, 0.1527, 0.05289, 0.1832, 0.1058, 0.1221, 0.1058, 0.09161, 0.05289, 0.1527, 0.05289, 0.09161, 0.05289, 0.1221, 6.383e-07, 0.1527, 0.05289, 0.03054, 0.05289, 0.09161, 0.05289, 0.06107, 0.1058, 0.03054, 0.05289, 0.06107, 3.237e-07, 0.09161, 0.05289, 0.06107, 3.237e-07, 0.1221, 6.656e-07, 0.09161, 0.05289, 0.03054, 0.05289, 0.09161, 0.05289, 0.06107, 0.1058, 0.03054, 0.05289, 0.06107, 3.237e-07, 0.09161, 0.05289, 0.06107, 3.237e-07, 0.1221, 6.656e-07, 0.09161, 0.05289, 0.03054, 0.05289, 0.09161, 0.05289, 0.06107, 0.1058, 0.03054, 0.05289, 0.06107, 3.237e-07, 0.09161, 0.05289, 0.06107, 3.237e-07, 0.1221, 6.656e-07, 0.09161, 0.05289, 0.09161, 0.05289, 0.06107, 3.237e-07, 0.1221, 6.383e-07, 0.09161, 0.05289, 0.03054, 0.05289, 0.06107, 3.237e-07, 0.03054, 0.05289, 0.0, 0.0, 0.06107, 3.237e-07, 0.03054, 0.05289, 0.09161, 0.05289, 0.06107, 0.1058, 0.03054, 0.05289, 0.06107, 3.807e-07, 0.09161, 0.05289, 0.06107, 3.807e-07, 0.1221, 6.93e-07, 0.09161, 0.05289, 0.0, 0.0, 0.06107, 3.807e-07, 0.03054, 0.05289, 0.06107, 0.1058, 0.03054, 0.05289, 0.09161, 0.05289, 0.0, 0.0, 0.06107, 3.237e-07, 0.03054, 0.05289, 0.0, 0.0, 0.06107, 3.237e-07, 0.03054, 0.05289, 0.0, 0.0, 0.06107, 3.237e-07, 0.03054, 0.05289, 0.06107, 0.1058, 0.09161, 0.05289, 0.1221, 0.1058, 0.06107, 0.1058, 0.09161, 0.05289, 0.1221, 0.1058, 0.06107, 0.1058, 0.09161, 0.05289, 0.1221, 0.1058, 0.06107, 0.1058, 0.09161, 0.05289, 0.1221, 0.1058, 0.06107, 0.1058, 0.09161, 0.05289, 0.1221, 0.1058, 0.06107, 0.1058, 0.1221, 0.1058, 0.09161, 0.1587, 0.06107, 0.1058, 0.1221, 0.1058, 0.09161, 0.1587, 0.06107, 0.1058, 0.1221, 0.1058, 0.09161, 0.1587, 0.06107, 0.1058, 0.1221, 0.1058, 0.09161, 0.1587, 0.06107, 0.1058, 0.1221, 0.1058, 0.09161, 0.1587, 0.1221, 0.2116, 0.1527, 0.1587, 0.1832, 0.2116, 0.1221, 0.2116, 0.1527, 0.1587, 0.1832, 0.2116, 0.1221, 0.2116, 0.1527, 0.1587, 0.1832, 0.2116, 0.1221, 0.2116, 0.1527, 0.1587, 0.1832, 0.2116, 0.1221, 0.2116, 0.1527, 0.1587, 0.1832, 0.2116, 0.1832, 0.2116, 0.2137, 0.1587, 0.2443, 0.2116, 0.1832, 0.2116, 0.1527, 0.1587, 0.2137, 0.1587, 0.1527, 0.1587, 0.1832, 0.1058, 0.2137, 0.1587, 0.1832, 0.2116, 0.2137, 0.1587, 0.2443, 0.2116, 0.1832, 0.2116, 0.1527, 0.1587, 0.2137, 0.1587, 0.1527, 0.1587, 0.1832, 0.1058, 0.2137, 0.1587, 0.1832, 0.2116, 0.2137, 0.1587, 0.2443, 0.2116, 0.1832, 0.2116, 0.1527, 0.1587, 0.2137, 0.1587, 0.1527, 0.1587, 0.1832, 0.1058, 0.2137, 0.1587, 0.1832, 0.2116, 0.2137, 0.1587, 0.2443, 0.2116, 0.1832, 0.2116, 0.1527, 0.1587, 0.2137, 0.1587, 0.1527, 0.1587, 0.1832, 0.1058, 0.2137, 0.1587, 0.1832, 0.2116, 0.2137, 0.1587, 0.2443, 0.2116, 0.1832, 0.2116, 0.1527, 0.1587, 0.2137, 0.1587, 0.1527, 0.1587, 0.1832, 0.1058, 0.2137, 0.1587, 0.09161, 0.1587, 0.1527, 0.1587, 0.1221, 0.2116, 0.09161, 0.1587, 0.1221, 0.1058, 0.1527, 0.1587, 0.1221, 0.1058, 0.1832, 0.1058, 0.1527, 0.1587, 0.09161, 0.1587, 0.1527, 0.1587, 0.1221, 0.2116, 0.09161, 0.1587, 0.1221, 0.1058, 0.1527, 0.1587, 0.1221, 0.1058, 0.1832, 0.1058, 0.1527, 0.1587, 0.09161, 0.1587, 0.1527, 0.1587, 0.1221, 0.2116, 0.09161, 0.1587, 0.1221, 0.1058, 0.1527, 0.1587, 0.1221, 0.1058, 0.1832, 0.1058, 0.1527, 0.1587, 0.09161, 0.1587, 0.1527, 0.1587, 0.1221, 0.2116, 0.09161, 0.1587, 0.1221, 0.1058, 0.1527, 0.1587, 0.1221, 0.1058, 0.1832, 0.1058, 0.1527, 0.1587, 0.09161, 0.1587, 0.1527, 0.1587, 0.1221, 0.2116, 0.09161, 0.1587, 0.1221, 0.1058, 0.1527, 0.1587, 0.1221, 0.1058, 0.1832, 0.1058, 0.1527, 0.1587, 0.1221, 0.1058, 0.1527, 0.05289, 0.1832, 0.1058, 0.1221, 0.1058, 0.09161, 0.05289, 0.1527, 0.05289, 0.09161, 0.05289, 0.1221, 6.656e-07, 0.1527, 0.05289, 0.1221, 0.1058, 0.1527, 0.05289, 0.1832, 0.1058, 0.1221, 0.1058, 0.09161, 0.05289, 0.1527, 0.05289, 0.09161, 0.05289, 0.1221, 6.656e-07, 0.1527, 0.05289, 0.1221, 0.1058, 0.1527, 0.05289, 0.1832, 0.1058, 0.1221, 0.1058, 0.09161, 0.05289, 0.1527, 0.05289, 0.09161, 0.05289, 0.1221, 6.656e-07, 0.1527, 0.05289, 0.1221, 0.1058, 0.1527, 0.05289, 0.1832, 0.1058, 0.1221, 0.1058, 0.09161, 0.05289, 0.1527, 0.05289, 0.09161, 0.05289, 0.1221, 6.93e-07, 0.1527, 0.05289, 0.1221, 0.1058, 0.1527, 0.05289, 0.1832, 0.1058, 0.1221, 0.1058, 0.09161, 0.05289, 0.1527, 0.05289, 0.09161, 0.05289, 0.1221, 6.383e-07, 0.1527, 0.05289, 0.03054, 0.05289, 0.09161, 0.05289, 0.06107, 0.1058, 0.03054, 0.05289, 0.06107, 3.237e-07, 0.09161, 0.05289, 0.06107, 3.237e-07, 0.1221, 6.656e-07, 0.09161, 0.05289, 0.03054, 0.05289, 0.09161, 0.05289, 0.06107, 0.1058, 0.03054, 0.05289, 0.06107, 3.237e-07, 0.09161, 0.05289, 0.06107, 3.237e-07, 0.1221, 6.656e-07, 0.09161, 0.05289, 0.03054, 0.05289, 0.09161, 0.05289, 0.06107, 0.1058, 0.03054, 0.05289, 0.06107, 3.237e-07, 0.09161, 0.05289, 0.06107, 3.237e-07, 0.1221, 6.656e-07, 0.09161, 0.05289, 0.09161, 0.05289, 0.06107, 3.237e-07, 0.1221, 6.383e-07, 0.09161, 0.05289, 0.03054, 0.05289, 0.06107, 3.237e-07, 0.03054, 0.05289, 0.0, 0.0, 0.06107, 3.237e-07, 0.03054, 0.05289, 0.09161, 0.05289, 0.06107, 0.1058, 0.03054, 0.05289, 0.06107, 3.807e-07, 0.09161, 0.05289, 0.06107, 3.807e-07, 0.1221, 6.93e-07, 0.09161, 0.05289, 0.0, 0.0, 0.06107, 3.807e-07, 0.03054, 0.05289, 0.06107, 0.1058, 0.03054, 0.05289, 0.09161, 0.05289, 0.0, 0.0, 0.06107, 3.237e-07, 0.03054, 0.05289, 0.0, 0.0, 0.06107, 3.237e-07, 0.03054, 0.05289, 0.0, 0.0, 0.06107, 3.237e-07, 0.03054, 0.05289, 0.06107, 0.1058, 0.09161, 0.05289, 0.1221, 0.1058, 0.06107, 0.1058, 0.09161, 0.05289, 0.1221, 0.1058, 0.06107, 0.1058, 0.09161, 0.05289, 0.1221, 0.1058, 0.06107, 0.1058, 0.09161, 0.05289, 0.1221, 0.1058, 0.06107, 0.1058, 0.09161, 0.05289, 0.1221, 0.1058, 0.06107, 0.1058, 0.1221, 0.1058, 0.09161, 0.1587, 0.06107, 0.1058, 0.1221, 0.1058, 0.09161, 0.1587, 0.06107, 0.1058, 0.1221, 0.1058, 0.09161, 0.1587, 0.06107, 0.1058, 0.1221, 0.1058, 0.09161, 0.1587, 0.06107, 0.1058, 0.1221, 0.1058, 0.09161, 0.1587, 0.1221, 0.2116, 0.1527, 0.1587, 0.1832, 0.2116, 0.1221, 0.2116, 0.1527, 0.1587, 0.1832, 0.2116, 0.1221, 0.2116, 0.1527, 0.1587, 0.1832, 0.2116, 0.1221, 0.2116, 0.1527, 0.1587, 0.1832, 0.2116, 0.1221, 0.2116, 0.1527, 0.1587, 0.1832, 0.2116, 0.1832, 0.2116, 0.2137, 0.1587, 0.2443, 0.2116, 0.1832, 0.2116, 0.1527, 0.1587, 0.2137, 0.1587, 0.1527, 0.1587, 0.1832, 0.1058, 0.2137, 0.1587, 0.1832, 0.2116, 0.2137, 0.1587, 0.2443, 0.2116, 0.1832, 0.2116, 0.1527, 0.1587, 0.2137, 0.1587, 0.1527, 0.1587, 0.1832, 0.1058, 0.2137, 0.1587, 0.1832, 0.2116, 0.2137, 0.1587, 0.2443, 0.2116, 0.1832, 0.2116, 0.1527, 0.1587, 0.2137, 0.1587, 0.1527, 0.1587, 0.1832, 0.1058, 0.2137, 0.1587, 0.1832, 0.2116, 0.2137, 0.1587, 0.2443, 0.2116, 0.1832, 0.2116, 0.1527, 0.1587, 0.2137, 0.1587, 0.1527, 0.1587, 0.1832, 0.1058, 0.2137, 0.1587, 0.1832, 0.2116, 0.2137, 0.1587, 0.2443, 0.2116, 0.1832, 0.2116, 0.1527, 0.1587, 0.2137, 0.1587, 0.1527, 0.1587, 0.1832, 0.1058, 0.2137, 0.1587, 0.09161, 0.1587, 0.1527, 0.1587, 0.1221, 0.2116, 0.09161, 0.1587, 0.1221, 0.1058, 0.1527, 0.1587, 0.1221, 0.1058, 0.1832, 0.1058, 0.1527, 0.1587, 0.09161, 0.1587, 0.1527, 0.1587, 0.1221, 0.2116, 0.09161, 0.1587, 0.1221, 0.1058, 0.1527, 0.1587, 0.1221, 0.1058, 0.1832, 0.1058, 0.1527, 0.1587, 0.09161, 0.1587, 0.1527, 0.1587, 0.1221, 0.2116, 0.09161, 0.1587, 0.1221, 0.1058, 0.1527, 0.1587, 0.1221, 0.1058, 0.1832, 0.1058, 0.1527, 0.1587, 0.09161, 0.1587, 0.1527, 0.1587, 0.1221, 0.2116, 0.09161, 0.1587, 0.1221, 0.1058, 0.1527, 0.1587, 0.1221, 0.1058, 0.1832, 0.1058, 0.1527, 0.1587, 0.09161, 0.1587, 0.1527, 0.1587, 0.1221, 0.2116, 0.09161, 0.1587, 0.1221, 0.1058, 0.1527, 0.1587, 0.1221, 0.1058, 0.1832, 0.1058, 0.1527, 0.1587, 0.1221, 0.1058, 0.1527, 0.05289, 0.1832, 0.1058, 0.1221, 0.1058, 0.09161, 0.05289, 0.1527, 0.05289, 0.09161, 0.05289, 0.1221, 6.656e-07, 0.1527, 0.05289, 0.1221, 0.1058, 0.1527, 0.05289, 0.1832, 0.1058, 0.1221, 0.1058, 0.09161, 0.05289, 0.1527, 0.05289, 0.09161, 0.05289, 0.1221, 6.656e-07, 0.1527, 0.05289, 0.1221, 0.1058, 0.1527, 0.05289, 0.1832, 0.1058, 0.1221, 0.1058, 0.09161, 0.05289, 0.1527, 0.05289, 0.09161, 0.05289, 0.1221, 6.656e-07, 0.1527, 0.05289, 0.1221, 0.1058, 0.1527, 0.05289, 0.1832, 0.1058, 0.1221, 0.1058, 0.09161, 0.05289, 0.1527, 0.05289, 0.09161, 0.05289, 0.1221, 6.93e-07, 0.1527, 0.05289, 0.1221, 0.1058, 0.1527, 0.05289, 0.1832, 0.1058, 0.1221, 0.1058, 0.09161, 0.05289, 0.1527, 0.05289, 0.09161, 0.05289, 0.1221, 6.383e-07, 0.1527, 0.05289, 0.03054, 0.05289, 0.09161, 0.05289, 0.06107, 0.1058, 0.03054, 0.05289, 0.06107, 3.237e-07, 0.09161, 0.05289, 0.06107, 3.237e-07, 0.1221, 6.656e-07, 0.09161, 0.05289, 0.03054, 0.05289, 0.09161, 0.05289, 0.06107, 0.1058, 0.03054, 0.05289, 0.06107, 3.237e-07, 0.09161, 0.05289, 0.06107, 3.237e-07, 0.1221, 6.656e-07, 0.09161, 0.05289, 0.03054, 0.05289, 0.09161, 0.05289, 0.06107, 0.1058, 0.03054, 0.05289, 0.06107, 3.237e-07, 0.09161, 0.05289, 0.06107, 3.237e-07, 0.1221, 6.656e-07, 0.09161, 0.05289, 0.09161, 0.05289, 0.06107, 3.237e-07, 0.1221, 6.383e-07, 0.09161, 0.05289, 0.03054, 0.05289, 0.06107, 3.237e-07, 0.03054, 0.05289, 0.0, 0.0, 0.06107, 3.237e-07, 0.03054, 0.05289, 0.09161, 0.05289, 0.06107, 0.1058, 0.03054, 0.05289, 0.06107, 3.807e-07, 0.09161, 0.05289, 0.06107, 3.807e-07, 0.1221, 6.93e-07, 0.09161, 0.05289])
me_cylinder_002.materials.append(mat_material_001)
me_cylinder_002.update()
me_cylinder_003 = bpy.data.meshes.new('Cylinder.003')
me_cylinder_003.from_pydata([(-8.941e-09, 0.25, 0.0), (-8.921e-09, 0.116, 3.0), (0.2378, 0.07725, 0.0), (0.1103, 0.03585, 3.0), (0.1469, -0.2023, 0.0), (0.0682, -0.09387, 3.0), (-0.1469, -0.2023, 0.0), (-0.0682, -0.09387, 3.0), (-0.2378, 0.07725, 0.0), (-0.1103, 0.03585, 3.0), (0.02546, 0.2551, 0.9705), (0.03816, 0.2107, 1.948), (0.1943, 0.09345, 1.949), (0.2212, 0.1081, 0.971), (0.1313, -0.09088, 1.978), (0.1422, -0.123, 1.0), (-0.06374, -0.08759, 1.995), (-0.1023, -0.1189, 1.017), (-0.1213, 0.09877, 1.977), (-0.1745, 0.1148, 0.9991), (-0.3599, -2.498e-09, 2.118), (0.2422, -0.4375, 2.7), (-0.6618, -0.929, 2.584), (-1.246, -2.738e-09, 2.629), (-0.6815, 0.9898, 2.552), (0.4053, 0.556, 2.599), (-0.1025, -0.7923, 3.489), (-1.085, -0.5271, 3.521), (-1.081, 0.5237, 3.518), (-0.1554, 0.6296, 3.403), (0.4724, -2.738e-09, 3.488), (-0.3599, -2.231e-09, 4.024), (-0.5208, -0.4953, 2.229), (0.1179, -0.3472, 2.116), (-0.01835, -1.051, 2.389), (0.5661, -2.267e-09, 2.5), (-0.000243, 0.2613, 2.353), (-0.9034, -2.916e-09, 2.193), (-1.118, -0.551, 2.493), (-0.5082, 0.4563, 2.296), (-1.172, 0.5899, 2.452), (-0.06568, 0.9056, 2.484), (0.5646, -0.3004, 3.072), (0.724, 0.3522, 3.072), (-0.3599, -1.119, 3.072), (0.2002, -0.7709, 3.072), (-1.278, -0.2984, 3.072), (-1.017, -0.904, 3.072), (-1.054, 0.9559, 3.072), (-1.388, 0.334, 3.072), (0.1943, 0.7628, 3.072), (-0.3599, 1.102, 3.072), (0.376, -0.5347, 3.634), (-0.5869, -0.6985, 3.526), (-1.415, 2.354e-09, 3.724), (-0.6224, 0.8079, 3.597), (0.2463, 0.4405, 3.535), (-0.2053, -0.476, 3.882), (0.2225, -1.634e-10, 4.014), (-0.7142, -0.2574, 3.781), (-0.7845, 0.3085, 3.921), (-0.2005, 0.4908, 3.907), (0.7062, -0.6109, 1.841), (1.401, -1.116, 1.889), (0.5096, -1.216, 2.001), (-0.07411, -0.6109, 1.929), (0.4521, 0.1713, 1.908), (1.417, -0.09447, 1.88), (0.9312, -1.303, 2.683), (-0.01226, -1.133, 2.763), (0.1909, -0.2365, 2.637), (0.9766, 0.2214, 2.756), (1.442, -0.6109, 2.687), (0.7062, -0.6109, 3.28), (0.5711, -1.027, 1.611), (1.061, -0.8689, 1.609), (0.9485, -1.356, 1.834), (1.401, -0.6109, 1.889), (1.038, -0.3698, 1.655), (0.258, -0.6109, 1.594), (0.06499, -1.077, 1.829), (0.5814, -0.2268, 1.665), (0.06831, -0.1474, 1.832), (0.921, 0.05021, 1.889), (1.79, -0.9631, 2.319), (1.767, -0.2662, 2.319), (0.7062, -1.48, 2.319), (1.203, -1.294, 2.319), (-0.2265, -0.9139, 2.319), (0.226, -1.272, 2.319), (0.1184, 0.1982, 2.319), (-0.113, -0.3447, 2.319), (1.255, 0.1439, 2.319), (0.7062, 0.3426, 2.319), (1.293, -1.037, 2.767), (0.4844, -1.294, 2.763), (-0.05727, -0.6109, 2.791), (0.5002, 0.02321, 2.731), (1.231, -0.2298, 2.72), (0.8868, -1.167, 3.264), (0.9929, -0.6109, 2.783), (0.3326, -0.8823, 3.066), (0.3423, -0.3465, 3.047), (0.8336, -0.2188, 2.986), (0.4529, 0.4156, 1.895), (1.148, -0.08915, 2.123), (0.1622, -0.4792, 2.075), (-0.3593, 0.4156, 2.151), (0.191, 1.222, 2.13), (1.14, 0.9145, 2.129), (0.7318, -0.4428, 2.833), (-0.3249, -0.1495, 2.868), (-0.2296, 0.9114, 2.799), (0.6911, 1.149, 2.756), (1.484, 0.4156, 2.909), (0.4529, 0.4156, 3.389), (0.2803, -0.1156, 1.712), (0.863, 0.1177, 1.811), (0.7266, -0.4267, 2.014), (1.363, 0.4156, 1.996), (0.8604, 0.7116, 1.817), (-0.1906, 0.4156, 1.549), (-0.3698, -0.1821, 1.919), (0.3054, 0.8697, 1.868), (-0.2454, 0.9229, 2.03), (0.7472, 1.321, 1.966), (1.533, 0.06469, 2.465), (1.359, 0.71, 2.465), (0.4529, -0.6444, 2.465), (0.9626, -0.2859, 2.465), (-0.519, 0.09978, 2.465), (-0.03754, -0.2595, 2.465), (-0.07398, 1.141, 2.465), (-0.5944, 0.7559, 2.465), (1.052, 1.24, 2.465), (0.4529, 1.555, 2.465), (1.182, -0.1142, 2.929), (0.1991, -0.3658, 2.871), (-0.4285, 0.4156, 2.914), (0.193, 1.216, 2.885), (0.9639, 0.7868, 2.735), (0.6126, -0.07588, 3.139), (1.022, 0.4156, 3.238), (0.06855, 0.1363, 3.059), (0.08452, 0.6832, 3.021), (0.6422, 0.9981, 3.323)], [], [(11, 1, 3, 12), (12, 3, 5, 14), (14, 5, 7, 16), (16, 7, 9, 18), (18, 9, 1, 11), (8, 19, 10, 0), (19, 18, 11, 10), (6, 17, 19, 8), (17, 16, 18, 19), (4, 15, 17, 6), (15, 14, 16, 17), (2, 13, 15, 4), (13, 12, 14, 15), (0, 10, 13, 2), (10, 11, 12, 13), (20, 33, 32), (21, 33, 35), (20, 32, 37), (20, 37, 39), (20, 39, 36), (21, 35, 42), (22, 34, 44), (23, 38, 46), (24, 40, 48), (25, 41, 50), (21, 42, 45), (22, 44, 47), (23, 46, 49), (24, 48, 51), (25, 50, 43), (26, 52, 57), (27, 53, 59), (28, 54, 60), (29, 55, 61), (30, 56, 58), (58, 61, 31), (58, 56, 61), (56, 29, 61), (61, 60, 31), (61, 55, 60), (55, 28, 60), (60, 59, 31), (60, 54, 59), (54, 27, 59), (59, 57, 31), (59, 53, 57), (53, 26, 57), (57, 58, 31), (57, 52, 58), (52, 30, 58), (43, 56, 30), (43, 50, 56), (50, 29, 56), (51, 55, 29), (51, 48, 55), (48, 28, 55), (49, 54, 28), (49, 46, 54), (46, 27, 54), (47, 53, 27), (47, 44, 53), (44, 26, 53), (45, 52, 26), (45, 42, 52), (42, 30, 52), (50, 51, 29), (50, 41, 51), (41, 24, 51), (48, 49, 28), (48, 40, 49), (40, 23, 49), (46, 47, 27), (46, 38, 47), (38, 22, 47), (44, 45, 26), (44, 34, 45), (34, 21, 45), (42, 43, 30), (42, 35, 43), (35, 25, 43), (36, 41, 25), (36, 39, 41), (39, 24, 41), (39, 40, 24), (39, 37, 40), (37, 23, 40), (37, 38, 23), (37, 32, 38), (32, 22, 38), (35, 36, 25), (35, 33, 36), (33, 20, 36), (32, 34, 22), (32, 33, 34), (33, 21, 34), (62, 75, 74), (63, 75, 77), (62, 74, 79), (62, 79, 81), (62, 81, 78), (63, 77, 84), (64, 76, 86), (65, 80, 88), (66, 82, 90), (67, 83, 92), (63, 84, 87), (64, 86, 89), (65, 88, 91), (66, 90, 93), (67, 92, 85), (68, 94, 99), (69, 95, 101), (70, 96, 102), (71, 97, 103), (72, 98, 100), (100, 103, 73), (100, 98, 103), (98, 71, 103), (103, 102, 73), (103, 97, 102), (97, 70, 102), (102, 101, 73), (102, 96, 101), (96, 69, 101), (101, 99, 73), (101, 95, 99), (95, 68, 99), (99, 100, 73), (99, 94, 100), (94, 72, 100), (85, 98, 72), (85, 92, 98), (92, 71, 98), (93, 97, 71), (93, 90, 97), (90, 70, 97), (91, 96, 70), (91, 88, 96), (88, 69, 96), (89, 95, 69), (89, 86, 95), (86, 68, 95), (87, 94, 68), (87, 84, 94), (84, 72, 94), (92, 93, 71), (92, 83, 93), (83, 66, 93), (90, 91, 70), (90, 82, 91), (82, 65, 91), (88, 89, 69), (88, 80, 89), (80, 64, 89), (86, 87, 68), (86, 76, 87), (76, 63, 87), (84, 85, 72), (84, 77, 85), (77, 67, 85), (78, 83, 67), (78, 81, 83), (81, 66, 83), (81, 82, 66), (81, 79, 82), (79, 65, 82), (79, 80, 65), (79, 74, 80), (74, 64, 80), (77, 78, 67), (77, 75, 78), (75, 62, 78), (74, 76, 64), (74, 75, 76), (75, 63, 76), (104, 117, 116), (105, 117, 119), (104, 116, 121), (104, 121, 123), (104, 123, 120), (105, 119, 126), (106, 118, 128), (107, 122, 130), (108, 124, 132), (109, 125, 134), (105, 126, 129), (106, 128, 131), (107, 130, 133), (108, 132, 135), (109, 134, 127), (110, 136, 141), (111, 137, 143), (112, 138, 144), (113, 139, 145), (114, 140, 142), (142, 145, 115), (142, 140, 145), (140, 113, 145), (145, 144, 115), (145, 139, 144), (139, 112, 144), (144, 143, 115), (144, 138, 143), (138, 111, 143), (143, 141, 115), (143, 137, 141), (137, 110, 141), (141, 142, 115), (141, 136, 142), (136, 114, 142), (127, 140, 114), (127, 134, 140), (134, 113, 140), (135, 139, 113), (135, 132, 139), (132, 112, 139), (133, 138, 112), (133, 130, 138), (130, 111, 138), (131, 137, 111), (131, 128, 137), (128, 110, 137), (129, 136, 110), (129, 126, 136), (126, 114, 136), (134, 135, 113), (134, 125, 135), (125, 108, 135), (132, 133, 112), (132, 124, 133), (124, 107, 133), (130, 131, 111), (130, 122, 131), (122, 106, 131), (128, 129, 110), (128, 118, 129), (118, 105, 129), (126, 127, 114), (126, 119, 127), (119, 109, 127), (120, 125, 109), (120, 123, 125), (123, 108, 125), (123, 124, 108), (123, 121, 124), (121, 107, 124), (121, 122, 107), (121, 116, 122), (116, 106, 122), (119, 120, 109), (119, 117, 120), (117, 104, 120), (116, 118, 106), (116, 117, 118), (117, 105, 118)])
_uv = me_cylinder_003.uv_layers.new(name='UVMap')
_uv.uv.foreach_set('vector', [0.3015, 0.03485, 0.3015, 0.2074, 0.2527, 0.2074, 0.2527, 0.03485, 0.4974, 0.03485, 0.4974, 0.2074, 0.4484, 0.2074, 0.4484, 0.03485, 0.4484, 0.03485, 0.4484, 0.2074, 0.3995, 0.2074, 0.3995, 0.03485, 0.3995, 0.03485, 0.3995, 0.2074, 0.3505, 0.2074, 0.3505, 0.03485, 0.3505, 0.03485, 0.3505, 0.2074, 0.3015, 0.2074, 0.3015, 0.03485, 0.3505, 0.03643, 0.3505, 0.2025, 0.3015, 0.2025, 0.3015, 0.03643, 0.3505, 0.03485, 0.3505, 0.1984, 0.3015, 0.1984, 0.3015, 0.03485, 0.3995, 0.03643, 0.3995, 0.2025, 0.3505, 0.2025, 0.3505, 0.03643, 0.3995, 0.03485, 0.3995, 0.1984, 0.3505, 0.1984, 0.3505, 0.03485, 0.4484, 0.03643, 0.4484, 0.2025, 0.3995, 0.2025, 0.3995, 0.03643, 0.4484, 0.03485, 0.4484, 0.1984, 0.3995, 0.1984, 0.3995, 0.03485, 0.4974, 0.03643, 0.4974, 0.2025, 0.4484, 0.2025, 0.4484, 0.03643, 0.4974, 0.03485, 0.4974, 0.1984, 0.4484, 0.1984, 0.4484, 0.03485, 0.3015, 0.03643, 0.3015, 0.2025, 0.2527, 0.2025, 0.2527, 0.03643, 0.3015, 0.03485, 0.3015, 0.1984, 0.2527, 0.1984, 0.2527, 0.03485, 0.0, 0.0, 0.06107, 3.807e-07, 0.03054, 0.05289, 0.06107, 0.1058, 0.03054, 0.05289, 0.09161, 0.05289, 0.0, 0.0, 0.06107, 3.237e-07, 0.03054, 0.05289, 0.0, 0.0, 0.06107, 3.237e-07, 0.03054, 0.05289, 0.0, 0.0, 0.06107, 3.237e-07, 0.03054, 0.05289, 0.06107, 0.1058, 0.09161, 0.05289, 0.1221, 0.1058, 0.06107, 0.1058, 0.09161, 0.05289, 0.1221, 0.1058, 0.06107, 0.1058, 0.09161, 0.05289, 0.1221, 0.1058, 0.06107, 0.1058, 0.09161, 0.05289, 0.1221, 0.1058, 0.06107, 0.1058, 0.09161, 0.05289, 0.1221, 0.1058, 0.06107, 0.1058, 0.1221, 0.1058, 0.09161, 0.1587, 0.06107, 0.1058, 0.1221, 0.1058, 0.09161, 0.1587, 0.06107, 0.1058, 0.1221, 0.1058, 0.09161, 0.1587, 0.06107, 0.1058, 0.1221, 0.1058, 0.09161, 0.1587, 0.06107, 0.1058, 0.1221, 0.1058, 0.09161, 0.1587, 0.1221, 0.2116, 0.1527, 0.1587, 0.1832, 0.2116, 0.1221, 0.2116, 0.1527, 0.1587, 0.1832, 0.2116, 0.1221, 0.2116, 0.1527, 0.1587, 0.1832, 0.2116, 0.1221, 0.2116, 0.1527, 0.1587, 0.1832, 0.2116, 0.1221, 0.2116, 0.1527, 0.1587, 0.1832, 0.2116, 0.1832, 0.2116, 0.2137, 0.1587, 0.2443, 0.2116, 0.1832, 0.2116, 0.1527, 0.1587, 0.2137, 0.1587, 0.1527, 0.1587, 0.1832, 0.1058, 0.2137, 0.1587, 0.1832, 0.2116, 0.2137, 0.1587, 0.2443, 0.2116, 0.1832, 0.2116, 0.1527, 0.1587, 0.2137, 0.1587, 0.1527, 0.1587, 0.1832, 0.1058, 0.2137, 0.1587, 0.1832, 0.2116, 0.2137, 0.1587, 0.2443, 0.2116, 0.1832, 0.2116, 0.1527, 0.1587, 0.2137, 0.1587, 0.1527, 0.1587, 0.1832, 0.1058, 0.2137, 0.1587, 0.1832, 0.2116, 0.2137, 0.1587, 0.2443, 0.2116, 0.1832, 0.2116, 0.1527, 0.1587, 0.2137, 0.1587, 0.1527, 0.1587, 0.1832, 0.1058, 0.2137, 0.1587, 0.1832, 0.2116, 0.2137, 0.1587, 0.2443, 0.2116, 0.1832, 0.2116, 0.1527, 0.1587, 0.2137, 0.1587, 0.1527, 0.1587, 0.1832, 0.1058, 0.2137, 0.1587, 0.09161, 0.1587, 0.1527, 0.1587, 0.1221, 0.2116, 0.09161, 0.1587, 0.1221, 0.1058, 0.1527, 0.1587, 0.1221, 0.1058, 0.1832, 0.1058, 0.1527, 0.1587, 0.09161, 0.1587, 0.1527, 0.1587, 0.1221, 0.2116, 0.09161, 0.1587, 0.1221, 0.1058, 0.1527, 0.1587, 0.1221, 0.1058, 0.1832, 0.1058, 0.1527, 0.1587, 0.09161, 0.1587, 0.1527, 0.1587, 0.1221, 0.2116, 0.09161, 0.1587, 0.1221, 0.1058, 0.1527, 0.1587, 0.1221, 0.1058, 0.1832, 0.1058, 0.1527, 0.1587, 0.09161, 0.1587, 0.1527, 0.1587, 0.1221, 0.2116, 0.09161, 0.1587, 0.1221, 0.1058, 0.1527, 0.1587, 0.1221, 0.1058, 0.1832, 0.1058, 0.1527, 0.1587, 0.09161, 0.1587, 0.1527, 0.1587, 0.1221, 0.2116, 0.09161, 0.1587, 0.1221, 0.1058, 0.1527, 0.1587, 0.1221, 0.1058, 0.1832, 0.1058, 0.1527, 0.1587, 0.1221, 0.1058, 0.1527, 0.05289, 0.1832, 0.1058, 0.1221, 0.1058, 0.09161, 0.05289, 0.1527, 0.05289, 0.09161, 0.05289, 0.1221, 6.656e-07, 0.1527, 0.05289, 0.1221, 0.1058, 0.1527, 0.05289, 0.1832, 0.1058, 0.1221, 0.1058, 0.09161, 0.05289, 0.1527, 0.05289, 0.09161, 0.05289, 0.1221, 6.656e-07, 0.1527, 0.05289, 0.1221, 0.1058, 0.1527, 0.05289, 0.1832, 0.1058, 0.1221, 0.1058, 0.09161, 0.05289, 0.1527, 0.05289, 0.09161, 0.05289, 0.1221, 6.656e-07, 0.1527, 0.05289, 0.1221, 0.1058, 0.1527, 0.05289, 0.1832, 0.1058, 0.1221, 0.1058, 0.09161, 0.05289, 0.1527, 0.05289, 0.09161, 0.05289, 0.1221, 6.93e-07, 0.1527, 0.05289, 0.1221, 0.1058, 0.1527, 0.05289, 0.1832, 0.1058, 0.1221, 0.1058, 0.09161, 0.05289, 0.1527, 0.05289, 0.09161, 0.05289, 0.1221, 6.383e-07, 0.1527, 0.05289, 0.03054, 0.05289, 0.09161, 0.05289, 0.06107, 0.1058, 0.03054, 0.05289, 0.06107, 3.237e-07, 0.09161, 0.05289, 0.06107, 3.237e-07, 0.1221, 6.656e-07, 0.09161, 0.05289, 0.03054, 0.05289, 0.09161, 0.05289, 0.06107, 0.1058, 0.03054, 0.05289, 0.06107, 3.237e-07, 0.09161, 0.05289, 0.06107, 3.237e-07, 0.1221, 6.656e-07, 0.09161, 0.05289, 0.03054, 0.05289, 0.09161, 0.05289, 0.06107, 0.1058, 0.03054, 0.05289, 0.06107, 3.237e-07, 0.09161, 0.05289, 0.06107, 3.237e-07, 0.1221, 6.656e-07, 0.09161, 0.05289, 0.09161, 0.05289, 0.06107, 3.237e-07, 0.1221, 6.383e-07, 0.09161, 0.05289, 0.03054, 0.05289, 0.06107, 3.237e-07, 0.03054, 0.05289, 0.0, 0.0, 0.06107, 3.237e-07, 0.03054, 0.05289, 0.09161, 0.05289, 0.06107, 0.1058, 0.03054, 0.05289, 0.06107, 3.807e-07, 0.09161, 0.05289, 0.06107, 3.807e-07, 0.1221, 6.93e-07, 0.09161, 0.05289, 0.0, 0.0, 0.06107, 3.807e-07, 0.03054, 0.05289, 0.06107, 0.1058, 0.03054, 0.05289, 0.09161, 0.05289, 0.0, 0.0, 0.06107, 3.237e-07, 0.03054, 0.05289, 0.0, 0.0, 0.06107, 3.237e-07, 0.03054, 0.05289, 0.0, 0.0, 0.06107, 3.237e-07, 0.03054, 0.05289, 0.06107, 0.1058, 0.09161, 0.05289, 0.1221, 0.1058, 0.06107, 0.1058, 0.09161, 0.05289, 0.1221, 0.1058, 0.06107, 0.1058, 0.09161, 0.05289, 0.1221, 0.1058, 0.06107, 0.1058, 0.09161, 0.05289, 0.1221, 0.1058, 0.06107, 0.1058, 0.09161, 0.05289, 0.1221, 0.1058, 0.06107, 0.1058, 0.1221, 0.1058, 0.09161, 0.1587, 0.06107, 0.1058, 0.1221, 0.1058, 0.09161, 0.1587, 0.06107, 0.1058, 0.1221, 0.1058, 0.09161, 0.1587, 0.06107, 0.1058, 0.1221, 0.1058, 0.09161, 0.1587, 0.06107, 0.1058, 0.1221, 0.1058, 0.09161, 0.1587, 0.1221, 0.2116, 0.1527, 0.1587, 0.1832, 0.2116, 0.1221, 0.2116, 0.1527, 0.1587, 0.1832, 0.2116, 0.1221, 0.2116, 0.1527, 0.1587, 0.1832, 0.2116, 0.1221, 0.2116, 0.1527, 0.1587, 0.1832, 0.2116, 0.1221, 0.2116, 0.1527, 0.1587, 0.1832, 0.2116, 0.1832, 0.2116, 0.2137, 0.1587, 0.2443, 0.2116, 0.1832, 0.2116, 0.1527, 0.1587, 0.2137, 0.1587, 0.1527, 0.1587, 0.1832, 0.1058, 0.2137, 0.1587, 0.1832, 0.2116, 0.2137, 0.1587, 0.2443, 0.2116, 0.1832, 0.2116, 0.1527, 0.1587, 0.2137, 0.1587, 0.1527, 0.1587, 0.1832, 0.1058, 0.2137, 0.1587, 0.1832, 0.2116, 0.2137, 0.1587, 0.2443, 0.2116, 0.1832, 0.2116, 0.1527, 0.1587, 0.2137, 0.1587, 0.1527, 0.1587, 0.1832, 0.1058, 0.2137, 0.1587, 0.1832, 0.2116, 0.2137, 0.1587, 0.2443, 0.2116, 0.1832, 0.2116, 0.1527, 0.1587, 0.2137, 0.1587, 0.1527, 0.1587, 0.1832, 0.1058, 0.2137, 0.1587, 0.1832, 0.2116, 0.2137, 0.1587, 0.2443, 0.2116, 0.1832, 0.2116, 0.1527, 0.1587, 0.2137, 0.1587, 0.1527, 0.1587, 0.1832, 0.1058, 0.2137, 0.1587, 0.09161, 0.1587, 0.1527, 0.1587, 0.1221, 0.2116, 0.09161, 0.1587, 0.1221, 0.1058, 0.1527, 0.1587, 0.1221, 0.1058, 0.1832, 0.1058, 0.1527, 0.1587, 0.09161, 0.1587, 0.1527, 0.1587, 0.1221, 0.2116, 0.09161, 0.1587, 0.1221, 0.1058, 0.1527, 0.1587, 0.1221, 0.1058, 0.1832, 0.1058, 0.1527, 0.1587, 0.09161, 0.1587, 0.1527, 0.1587, 0.1221, 0.2116, 0.09161, 0.1587, 0.1221, 0.1058, 0.1527, 0.1587, 0.1221, 0.1058, 0.1832, 0.1058, 0.1527, 0.1587, 0.09161, 0.1587, 0.1527, 0.1587, 0.1221, 0.2116, 0.09161, 0.1587, 0.1221, 0.1058, 0.1527, 0.1587, 0.1221, 0.1058, 0.1832, 0.1058, 0.1527, 0.1587, 0.09161, 0.1587, 0.1527, 0.1587, 0.1221, 0.2116, 0.09161, 0.1587, 0.1221, 0.1058, 0.1527, 0.1587, 0.1221, 0.1058, 0.1832, 0.1058, 0.1527, 0.1587, 0.1221, 0.1058, 0.1527, 0.05289, 0.1832, 0.1058, 0.1221, 0.1058, 0.09161, 0.05289, 0.1527, 0.05289, 0.09161, 0.05289, 0.1221, 6.656e-07, 0.1527, 0.05289, 0.1221, 0.1058, 0.1527, 0.05289, 0.1832, 0.1058, 0.1221, 0.1058, 0.09161, 0.05289, 0.1527, 0.05289, 0.09161, 0.05289, 0.1221, 6.656e-07, 0.1527, 0.05289, 0.1221, 0.1058, 0.1527, 0.05289, 0.1832, 0.1058, 0.1221, 0.1058, 0.09161, 0.05289, 0.1527, 0.05289, 0.09161, 0.05289, 0.1221, 6.656e-07, 0.1527, 0.05289, 0.1221, 0.1058, 0.1527, 0.05289, 0.1832, 0.1058, 0.1221, 0.1058, 0.09161, 0.05289, 0.1527, 0.05289, 0.09161, 0.05289, 0.1221, 6.93e-07, 0.1527, 0.05289, 0.1221, 0.1058, 0.1527, 0.05289, 0.1832, 0.1058, 0.1221, 0.1058, 0.09161, 0.05289, 0.1527, 0.05289, 0.09161, 0.05289, 0.1221, 6.383e-07, 0.1527, 0.05289, 0.03054, 0.05289, 0.09161, 0.05289, 0.06107, 0.1058, 0.03054, 0.05289, 0.06107, 3.237e-07, 0.09161, 0.05289, 0.06107, 3.237e-07, 0.1221, 6.656e-07, 0.09161, 0.05289, 0.03054, 0.05289, 0.09161, 0.05289, 0.06107, 0.1058, 0.03054, 0.05289, 0.06107, 3.237e-07, 0.09161, 0.05289, 0.06107, 3.237e-07, 0.1221, 6.656e-07, 0.09161, 0.05289, 0.03054, 0.05289, 0.09161, 0.05289, 0.06107, 0.1058, 0.03054, 0.05289, 0.06107, 3.237e-07, 0.09161, 0.05289, 0.06107, 3.237e-07, 0.1221, 6.656e-07, 0.09161, 0.05289, 0.09161, 0.05289, 0.06107, 3.237e-07, 0.1221, 6.383e-07, 0.09161, 0.05289, 0.03054, 0.05289, 0.06107, 3.237e-07, 0.03054, 0.05289, 0.0, 0.0, 0.06107, 3.237e-07, 0.03054, 0.05289, 0.09161, 0.05289, 0.06107, 0.1058, 0.03054, 0.05289, 0.06107, 3.807e-07, 0.09161, 0.05289, 0.06107, 3.807e-07, 0.1221, 6.93e-07, 0.09161, 0.05289, 0.0, 0.0, 0.06107, 3.807e-07, 0.03054, 0.05289, 0.06107, 0.1058, 0.03054, 0.05289, 0.09161, 0.05289, 0.0, 0.0, 0.06107, 3.237e-07, 0.03054, 0.05289, 0.0, 0.0, 0.06107, 3.237e-07, 0.03054, 0.05289, 0.0, 0.0, 0.06107, 3.237e-07, 0.03054, 0.05289, 0.06107, 0.1058, 0.09161, 0.05289, 0.1221, 0.1058, 0.06107, 0.1058, 0.09161, 0.05289, 0.1221, 0.1058, 0.06107, 0.1058, 0.09161, 0.05289, 0.1221, 0.1058, 0.06107, 0.1058, 0.09161, 0.05289, 0.1221, 0.1058, 0.06107, 0.1058, 0.09161, 0.05289, 0.1221, 0.1058, 0.06107, 0.1058, 0.1221, 0.1058, 0.09161, 0.1587, 0.06107, 0.1058, 0.1221, 0.1058, 0.09161, 0.1587, 0.06107, 0.1058, 0.1221, 0.1058, 0.09161, 0.1587, 0.06107, 0.1058, 0.1221, 0.1058, 0.09161, 0.1587, 0.06107, 0.1058, 0.1221, 0.1058, 0.09161, 0.1587, 0.1221, 0.2116, 0.1527, 0.1587, 0.1832, 0.2116, 0.1221, 0.2116, 0.1527, 0.1587, 0.1832, 0.2116, 0.1221, 0.2116, 0.1527, 0.1587, 0.1832, 0.2116, 0.1221, 0.2116, 0.1527, 0.1587, 0.1832, 0.2116, 0.1221, 0.2116, 0.1527, 0.1587, 0.1832, 0.2116, 0.1832, 0.2116, 0.2137, 0.1587, 0.2443, 0.2116, 0.1832, 0.2116, 0.1527, 0.1587, 0.2137, 0.1587, 0.1527, 0.1587, 0.1832, 0.1058, 0.2137, 0.1587, 0.1832, 0.2116, 0.2137, 0.1587, 0.2443, 0.2116, 0.1832, 0.2116, 0.1527, 0.1587, 0.2137, 0.1587, 0.1527, 0.1587, 0.1832, 0.1058, 0.2137, 0.1587, 0.1832, 0.2116, 0.2137, 0.1587, 0.2443, 0.2116, 0.1832, 0.2116, 0.1527, 0.1587, 0.2137, 0.1587, 0.1527, 0.1587, 0.1832, 0.1058, 0.2137, 0.1587, 0.1832, 0.2116, 0.2137, 0.1587, 0.2443, 0.2116, 0.1832, 0.2116, 0.1527, 0.1587, 0.2137, 0.1587, 0.1527, 0.1587, 0.1832, 0.1058, 0.2137, 0.1587, 0.1832, 0.2116, 0.2137, 0.1587, 0.2443, 0.2116, 0.1832, 0.2116, 0.1527, 0.1587, 0.2137, 0.1587, 0.1527, 0.1587, 0.1832, 0.1058, 0.2137, 0.1587, 0.09161, 0.1587, 0.1527, 0.1587, 0.1221, 0.2116, 0.09161, 0.1587, 0.1221, 0.1058, 0.1527, 0.1587, 0.1221, 0.1058, 0.1832, 0.1058, 0.1527, 0.1587, 0.09161, 0.1587, 0.1527, 0.1587, 0.1221, 0.2116, 0.09161, 0.1587, 0.1221, 0.1058, 0.1527, 0.1587, 0.1221, 0.1058, 0.1832, 0.1058, 0.1527, 0.1587, 0.09161, 0.1587, 0.1527, 0.1587, 0.1221, 0.2116, 0.09161, 0.1587, 0.1221, 0.1058, 0.1527, 0.1587, 0.1221, 0.1058, 0.1832, 0.1058, 0.1527, 0.1587, 0.09161, 0.1587, 0.1527, 0.1587, 0.1221, 0.2116, 0.09161, 0.1587, 0.1221, 0.1058, 0.1527, 0.1587, 0.1221, 0.1058, 0.1832, 0.1058, 0.1527, 0.1587, 0.09161, 0.1587, 0.1527, 0.1587, 0.1221, 0.2116, 0.09161, 0.1587, 0.1221, 0.1058, 0.1527, 0.1587, 0.1221, 0.1058, 0.1832, 0.1058, 0.1527, 0.1587, 0.1221, 0.1058, 0.1527, 0.05289, 0.1832, 0.1058, 0.1221, 0.1058, 0.09161, 0.05289, 0.1527, 0.05289, 0.09161, 0.05289, 0.1221, 6.656e-07, 0.1527, 0.05289, 0.1221, 0.1058, 0.1527, 0.05289, 0.1832, 0.1058, 0.1221, 0.1058, 0.09161, 0.05289, 0.1527, 0.05289, 0.09161, 0.05289, 0.1221, 6.656e-07, 0.1527, 0.05289, 0.1221, 0.1058, 0.1527, 0.05289, 0.1832, 0.1058, 0.1221, 0.1058, 0.09161, 0.05289, 0.1527, 0.05289, 0.09161, 0.05289, 0.1221, 6.656e-07, 0.1527, 0.05289, 0.1221, 0.1058, 0.1527, 0.05289, 0.1832, 0.1058, 0.1221, 0.1058, 0.09161, 0.05289, 0.1527, 0.05289, 0.09161, 0.05289, 0.1221, 6.93e-07, 0.1527, 0.05289, 0.1221, 0.1058, 0.1527, 0.05289, 0.1832, 0.1058, 0.1221, 0.1058, 0.09161, 0.05289, 0.1527, 0.05289, 0.09161, 0.05289, 0.1221, 6.383e-07, 0.1527, 0.05289, 0.03054, 0.05289, 0.09161, 0.05289, 0.06107, 0.1058, 0.03054, 0.05289, 0.06107, 3.237e-07, 0.09161, 0.05289, 0.06107, 3.237e-07, 0.1221, 6.656e-07, 0.09161, 0.05289, 0.03054, 0.05289, 0.09161, 0.05289, 0.06107, 0.1058, 0.03054, 0.05289, 0.06107, 3.237e-07, 0.09161, 0.05289, 0.06107, 3.237e-07, 0.1221, 6.656e-07, 0.09161, 0.05289, 0.03054, 0.05289, 0.09161, 0.05289, 0.06107, 0.1058, 0.03054, 0.05289, 0.06107, 3.237e-07, 0.09161, 0.05289, 0.06107, 3.237e-07, 0.1221, 6.656e-07, 0.09161, 0.05289, 0.09161, 0.05289, 0.06107, 3.237e-07, 0.1221, 6.383e-07, 0.09161, 0.05289, 0.03054, 0.05289, 0.06107, 3.237e-07, 0.03054, 0.05289, 0.0, 0.0, 0.06107, 3.237e-07, 0.03054, 0.05289, 0.09161, 0.05289, 0.06107, 0.1058, 0.03054, 0.05289, 0.06107, 3.807e-07, 0.09161, 0.05289, 0.06107, 3.807e-07, 0.1221, 6.93e-07, 0.09161, 0.05289])
me_cylinder_003.materials.append(mat_material_001)
me_cylinder_003.update()

# ---- objects
ob_cylinder = bpy.data.objects.new('Cylinder', me_cylinder)
ob_icosphere = bpy.data.objects.new('Icosphere', me_icosphere)
ob_tree_3 = bpy.data.objects.new('Tree_3', me_cylinder_001)
ob_tree_1 = bpy.data.objects.new('Tree 1', me_cylinder_002)
ob_tree_2 = bpy.data.objects.new('Tree_2', me_cylinder_003)

# ---- transforms, parenting, visibility, modifiers, constraints
ob_cylinder.location = (0.0, 0.0, 0.0)
ob_icosphere.location = (0.0, 0.0, 0.0)
_m = ob_icosphere.modifiers.new('Displace', 'DISPLACE')
ob_tree_3.location = (0.0, 5.0, 0.0)
ob_tree_1.location = (0.0, -5.0, 0.0)
ob_tree_2.location = (0.0, 0.0, 0.0)

# ---- collection membership
col_collection.objects.link(ob_cylinder)
col_collection.objects.link(ob_icosphere)
col_collection.objects.link(ob_tree_3)
col_collection.objects.link(ob_tree_1)
col_collection.objects.link(ob_tree_2)

# ---- scene / render settings (as saved in the file)
scene.frame_start = 1; scene.frame_end = 250; scene.frame_set(1)
scene.render.engine = 'BLENDER_EEVEE_NEXT'
scene.cycles.sampling_pattern = 'TABULATED_SOBOL'
scene.cycles.use_light_tree = False
scene.view_settings.view_transform = 'Filmic'
bpy.context.view_layer.update()

# ---- added for rendering (the .blend has no active camera and no usable light): camera, sun
cam_auto = bpy.data.cameras.new('AutoCamera')
cam_auto.lens = 50.0
cam_auto.sensor_width = 36.0
cam_auto.clip_end = 1000.0
ob_auto_camera = bpy.data.objects.new('AutoCamera', cam_auto)
scene.collection.objects.link(ob_auto_camera)
ob_auto_camera.location = (13.0924, -15.6093, 12.6718)
ob_auto_camera.rotation_euler = (1.09748, -7.21219e-08, 0.694738)
scene.camera = ob_auto_camera
light_auto_sun = bpy.data.lights.new('AutoSun', 'SUN')
light_auto_sun.energy = 3.0
light_auto_sun.angle = 0.0523599
ob_auto_sun = bpy.data.objects.new('AutoSun', light_auto_sun)
scene.collection.objects.link(ob_auto_sun)
ob_auto_sun.rotation_euler = (0.872665, 0.174533, 0.523599)
bpy.context.view_layer.update()
